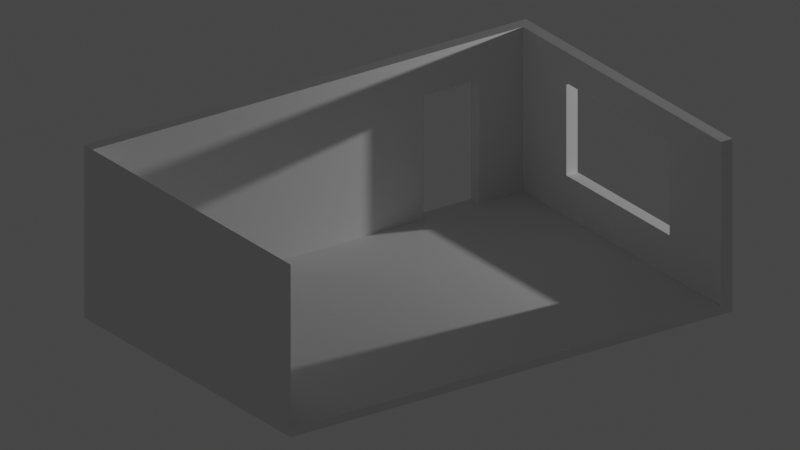 # Source: nostalgia.blend  (saved by Blender 3.4.6; exported with 4.5.12 LTS)
import bpy
from mathutils import Matrix  # noqa: F401  (used for matrix-valued properties, if any)

bpy.ops.wm.read_factory_settings(use_empty=True)
scene = bpy.context.scene
scene.name = 'Scene'

# ---- collections
col_collection = bpy.data.collections.new('Collection'); scene.collection.children.link(col_collection)

# ---- world
world_world = bpy.data.worlds.new('World'); scene.world = world_world
world_world.use_nodes = True; world_world.node_tree.nodes.clear()
_N = world_world.node_tree.nodes; _L = world_world.node_tree.links
n0 = _N.new('ShaderNodeOutputWorld'); n0.name = 'World Output'; n0.location = (300, 300)
n1 = _N.new('ShaderNodeBackground'); n1.name = 'Background'; n1.location = (10, 300)
n1.inputs[0].default_value = (0.05088, 0.05088, 0.05088, 1.0)
_L.new(n1.outputs[0], n0.inputs[0])
n0.is_active_output = True
world_world.color = (0.05088, 0.05088, 0.05088)
world_world.use_sun_shadow = False
world_world.sun_shadow_jitter_overblur = 0.0

# ---- cameras
cam_camera = bpy.data.cameras.new('Camera')
cam_camera.type = 'ORTHO'
cam_camera.clip_end = 100.0
cam_camera.ortho_scale = 8.9

# ---- lights
light_light = bpy.data.lights.new('Light', 'POINT')
light_light.transmission_factor = 0.0
light_light.energy = 1000.0
light_light.shadow_soft_size = 0.1
light_light.shadow_maximum_resolution = 0.006
light_light.use_absolute_resolution = True

# ---- meshes
me_plane_001 = bpy.data.meshes.new('Plane.001')
me_plane_001.from_pydata([(-1.0, -1.0, 0.0), (1.0, -1.0, 0.0), (-1.0, 1.0, 0.0), (1.0, 1.0, 0.0), (-1.0, -1.0, -0.1038), (1.0, -1.0, -0.1038), (-1.0, 1.0, -0.1038), (1.0, 1.0, -0.1038)], [], [(0, 2, 3, 1), (4, 5, 7, 6), (1, 3, 7, 5), (2, 0, 4, 6), (3, 2, 6, 7), (0, 1, 5, 4)])
_uv = me_plane_001.uv_layers.new(name='UVMap')
_uv.uv.foreach_set('vector', [0.0, 0.0, 0.0, 1.0, 1.0, 1.0, 1.0, 0.0, 0.0, 0.0, 1.0, 0.0, 1.0, 1.0, 0.0, 1.0, 1.0, 0.0, 1.0, 1.0, 1.0, 1.0, 1.0, 0.0, 0.0, 1.0, 0.0, 0.0, 0.0, 0.0, 0.0, 1.0, 1.0, 1.0, 0.0, 1.0, 0.0, 1.0, 1.0, 1.0, 0.0, 0.0, 1.0, 0.0, 1.0, 0.0, 0.0, 0.0])
me_plane_001.update()
me_plane_002 = bpy.data.meshes.new('Plane.002')
me_plane_002.from_pydata([(-1.0, -1.0, 0.0), (1.0, -1.0, 0.0), (-1.0, 1.0, 0.0), (1.0, 1.0, 0.0), (-1.0, 0.0, 0.0), (0.0, -1.0, 0.0), (1.0, 0.0, 0.0), (0.0, 1.0, 0.0), (-1.0, -0.5, 0.0), (0.5, -1.0, 0.0), (1.0, 0.5, 0.0), (-0.5, 1.0, 0.0), (-1.0, 0.5, 0.0), (-0.5, -1.0, 0.0), (1.0, -0.5, 0.0), (0.5, 1.0, 0.0), (0.0, 0.5, 0.0), (0.0, -0.5, 0.0), (0.5, 0.0, 0.0), (0.5, -0.5, 0.0), (-0.5, -0.5, 0.0), (-0.5, 0.5, 0.0), (0.5, 0.5, 0.0), (-1.0, -0.75, 0.0), (0.75, -1.0, 0.0), (1.0, 0.75, 0.0), (-0.75, 1.0, 0.0), (-1.0, 0.25, 0.0), (-0.25, -1.0, 0.0), (1.0, -0.25, 0.0), (0.25, 1.0, 0.0), (0.0, 0.75, 0.0), (-0.75, 0.0, 0.0), (-1.0, -0.25, 0.0), (0.25, -1.0, 0.0), (1.0, 0.25, 0.0), (-0.25, 1.0, 0.0), (-1.0, 0.75, 0.0), (-0.75, -1.0, 0.0), (1.0, -0.75, 0.0), (0.75, 1.0, 0.0), (0.0, -0.75, 0.0), (0.75, 0.0, 0.0), (0.5, -0.25, 0.0), (0.5, -0.75, 0.0), (0.25, -0.5, 0.0), (0.75, -0.5, 0.0), (-0.5, -0.75, 0.0), (-0.75, -0.5, 0.0), (-0.25, -0.5, 0.0), (-0.5, 0.75, 0.0), (-0.75, 0.5, 0.0), (-0.25, 0.5, 0.0), (0.5, 0.75, 0.0), (0.5, 0.25, 0.0), (0.25, 0.5, 0.0), (0.75, 0.5, 0.0), (0.75, 0.25, 0.0), (0.25, 0.75, 0.0), (-0.75, 0.25, 0.0), (-0.75, 0.75, 0.0), (-0.25, -0.75, 0.0), (-0.75, -0.75, 0.0), (-0.75, -0.25, 0.0), (0.75, -0.75, 0.0), (0.25, -0.75, 0.0), (0.75, -0.25, 0.0), (-0.25, 0.75, 0.0), (0.75, 0.75, 0.0), (-1.0, -0.875, 0.0), (0.875, -1.0, 0.0), (1.0, 0.875, 0.0), (-0.875, 1.0, 0.0), (-1.0, 0.125, 0.0), (-0.125, -1.0, 0.0), (1.0, -0.125, 0.0), (0.125, 1.0, 0.0), (0.0, 0.875, 0.0), (-0.875, 0.0, 0.0), (-1.0, -0.375, 0.0), (0.375, -1.0, 0.0), (1.0, 0.375, 0.0), (-0.375, 1.0, 0.0), (-1.0, 0.625, 0.0), (-0.625, -1.0, 0.0), (1.0, -0.625, 0.0), (0.625, 1.0, 0.0), (0.0, -0.625, 0.0), (0.625, 0.0, 0.0), (0.5, -0.125, 0.0), (0.5, -0.625, 0.0), (0.125, -0.5, 0.0), (0.625, -0.5, 0.0), (-0.5, -0.625, 0.0), (-0.875, -0.5, 0.0), (-0.375, -0.5, 0.0), (-0.5, 0.875, 0.0), (-0.875, 0.5, 0.0), (-0.375, 0.5, 0.0), (0.5, 0.875, 0.0), (0.5, 0.375, 0.0), (0.125, 0.5, 0.0), (0.625, 0.5, 0.0), (-1.0, -0.625, 0.0), (0.625, -1.0, 0.0), (1.0, 0.625, 0.0), (-0.625, 1.0, 0.0), (-1.0, 0.375, 0.0), (-0.375, -1.0, 0.0), (1.0, -0.375, 0.0), (0.375, 1.0, 0.0), (0.0, 0.625, 0.0), (-0.625, 0.0, 0.0), (-1.0, -0.125, 0.0), (0.125, -1.0, 0.0), (1.0, 0.125, 0.0), (-0.125, 1.0, 0.0), (-1.0, 0.875, 0.0), (-0.875, -1.0, 0.0), (1.0, -0.875, 0.0), (0.875, 1.0, 0.0), (0.0, -0.875, 0.0), (0.875, 0.0, 0.0), (0.5, -0.375, 0.0), (0.5, -0.875, 0.0), (0.375, -0.5, 0.0), (0.875, -0.5, 0.0), (-0.5, -0.875, 0.0), (-0.625, -0.5, 0.0), (-0.125, -0.5, 0.0), (-0.5, 0.625, 0.0), (-0.625, 0.5, 0.0), (-0.125, 0.5, 0.0), (0.5, 0.625, 0.0), (0.5, 0.125, 0.0), (0.375, 0.5, 0.0), (0.875, 0.5, 0.0), (0.75, 0.375, 0.0), (0.75, 0.125, 0.0), (0.625, 0.25, 0.0), (0.875, 0.25, 0.0), (0.25, 0.875, 0.0), (0.25, 0.625, 0.0), (0.125, 0.75, 0.0), (0.375, 0.75, 0.0), (-0.75, 0.375, 0.0), (-0.75, 0.125, 0.0), (-0.875, 0.25, 0.0), (-0.625, 0.25, 0.0), (-0.75, 0.875, 0.0), (-0.75, 0.625, 0.0), (-0.875, 0.75, 0.0), (-0.625, 0.75, 0.0), (-0.25, -0.625, 0.0), (-0.25, -0.875, 0.0), (-0.375, -0.75, 0.0), (-0.125, -0.75, 0.0), (-0.75, -0.625, 0.0), (-0.75, -0.875, 0.0), (-0.875, -0.75, 0.0), (-0.625, -0.75, 0.0), (-0.75, -0.125, 0.0), (-0.75, -0.375, 0.0), (-0.875, -0.25, 0.0), (-0.625, -0.25, 0.0), (0.75, -0.625, 0.0), (0.75, -0.875, 0.0), (0.625, -0.75, 0.0), (0.875, -0.75, 0.0), (0.25, -0.625, 0.0), (0.25, -0.875, 0.0), (0.125, -0.75, 0.0), (0.375, -0.75, 0.0), (0.75, -0.125, 0.0), (0.75, -0.375, 0.0), (0.625, -0.25, 0.0), (0.875, -0.25, 0.0), (-0.25, 0.875, 0.0), (-0.25, 0.625, 0.0), (-0.375, 0.75, 0.0), (-0.125, 0.75, 0.0), (0.75, 0.875, 0.0), (0.75, 0.625, 0.0), (0.625, 0.75, 0.0), (0.875, 0.75, 0.0), (0.875, 0.625, 0.0), (0.625, 0.625, 0.0), (0.625, 0.875, 0.0), (-0.125, 0.625, 0.0), (-0.375, 0.625, 0.0), (-0.375, 0.875, 0.0), (0.875, -0.375, 0.0), (0.625, -0.375, 0.0), (0.625, -0.125, 0.0), (0.375, -0.875, 0.0), (0.125, -0.875, 0.0), (0.125, -0.625, 0.0), (0.875, -0.875, 0.0), (0.625, -0.875, 0.0), (0.625, -0.625, 0.0), (-0.625, -0.375, 0.0), (-0.875, -0.375, 0.0), (-0.875, -0.125, 0.0), (-0.625, -0.875, 0.0), (-0.875, -0.875, 0.0), (-0.875, -0.625, 0.0), (-0.125, -0.875, 0.0), (-0.375, -0.875, 0.0), (-0.375, -0.625, 0.0), (-0.625, 0.625, 0.0), (-0.875, 0.625, 0.0), (-0.875, 0.875, 0.0), (-0.625, 0.125, 0.0), (-0.875, 0.125, 0.0), (-0.875, 0.375, 0.0), (0.375, 0.625, 0.0), (0.125, 0.625, 0.0), (0.125, 0.875, 0.0), (0.875, 0.125, 0.0), (0.625, 0.125, 0.0), (0.625, 0.375, 0.0), (0.875, 0.375, 0.0), (0.375, 0.875, 0.0), (-0.625, 0.375, 0.0), (-0.625, 0.875, 0.0), (-0.125, -0.625, 0.0), (-0.625, -0.625, 0.0), (-0.625, -0.125, 0.0), (0.875, -0.625, 0.0), (0.375, -0.625, 0.0), (0.875, -0.125, 0.0), (-0.125, 0.875, 0.0), (0.875, 0.875, 0.0), (-1.0, -1.0, 0.1518), (1.0, -1.0, 0.1518), (-1.0, 1.0, 0.1518), (1.0, 1.0, 0.1518), (-1.0, 7.025e-31, 0.1518), (0.0, -1.0, 0.1518), (1.0, 7.025e-31, 0.1518), (0.0, 1.0, 0.1518), (-1.0, -0.5, 0.1518), (0.5, -1.0, 0.1518), (1.0, 0.5, 0.1518), (-0.5, 1.0, 0.1518), (-1.0, 0.5, 0.1518), (-0.5, -1.0, 0.1518), (1.0, -0.5, 0.1518), (0.5, 1.0, 0.1518), (0.0, 0.5, 0.1518), (0.0, -0.5, 0.1518), (0.5, 7.025e-31, 0.1518), (0.5, -0.5, 0.1518), (-0.5, -0.5, 0.1518), (-0.5, 0.5, 0.1518), (0.5, 0.5, 0.1518), (-1.0, -0.75, 0.1518), (0.75, -1.0, 0.1518), (1.0, 0.75, 0.1518), (-0.75, 1.0, 0.1518), (-1.0, 0.25, 0.1518), (-0.25, -1.0, 0.1518), (1.0, -0.25, 0.1518), (0.25, 1.0, 0.1518), (0.0, 0.75, 0.1518), (-0.75, 7.025e-31, 0.1518), (-1.0, -0.25, 0.1518), (0.25, -1.0, 0.1518), (1.0, 0.25, 0.1518), (-0.25, 1.0, 0.1518), (-1.0, 0.75, 0.1518), (-0.75, -1.0, 0.1518), (1.0, -0.75, 0.1518), (0.75, 1.0, 0.1518), (0.0, -0.75, 0.1518), (0.75, 7.025e-31, 0.1518), (0.5, -0.25, 0.1518), (0.5, -0.75, 0.1518), (0.25, -0.5, 0.1518), (0.75, -0.5, 0.1518), (-0.5, -0.75, 0.1518), (-0.75, -0.5, 0.1518), (-0.25, -0.5, 0.1518), (-0.5, 0.75, 0.1518), (-0.75, 0.5, 0.1518), (-0.25, 0.5, 0.1518), (0.5, 0.75, 0.1518), (0.5, 0.25, 0.1518), (0.25, 0.5, 0.1518), (0.75, 0.5, 0.1518), (0.75, 0.25, 0.1518), (0.25, 0.75, 0.1518), (-0.75, 0.25, 0.1518), (-0.75, 0.75, 0.1518), (-0.25, -0.75, 0.1518), (-0.75, -0.75, 0.1518), (-0.75, -0.25, 0.1518), (0.75, -0.75, 0.1518), (0.25, -0.75, 0.1518), (0.75, -0.25, 0.1518), (-0.25, 0.75, 0.1518), (0.75, 0.75, 0.1518), (-1.0, -0.875, 0.1518), (0.875, -1.0, 0.1518), (1.0, 0.875, 0.1518), (-0.875, 1.0, 0.1518), (-1.0, 0.125, 0.1518), (-0.125, -1.0, 0.1518), (1.0, -0.125, 0.1518), (0.125, 1.0, 0.1518), (0.0, 0.875, 0.1518), (-0.875, 7.025e-31, 0.1518), (-1.0, -0.375, 0.1518), (0.375, -1.0, 0.1518), (1.0, 0.375, 0.1518), (-0.375, 1.0, 0.1518), (-1.0, 0.625, 0.1518), (-0.625, -1.0, 0.1518), (1.0, -0.625, 0.1518), (0.625, 1.0, 0.1518), (0.0, -0.625, 0.1518), (0.625, 7.025e-31, 0.1518), (0.5, -0.125, 0.1518), (0.5, -0.625, 0.1518), (0.125, -0.5, 0.1518), (0.625, -0.5, 0.1518), (-0.5, -0.625, 0.1518), (-0.875, -0.5, 0.1518), (-0.375, -0.5, 0.1518), (-0.5, 0.875, 0.1518), (-0.875, 0.5, 0.1518), (-0.375, 0.5, 0.1518), (0.5, 0.875, 0.1518), (0.5, 0.375, 0.1518), (0.125, 0.5, 0.1518), (0.625, 0.5, 0.1518), (-1.0, -0.625, 0.1518), (0.625, -1.0, 0.1518), (1.0, 0.625, 0.1518), (-0.625, 1.0, 0.1518), (-1.0, 0.375, 0.1518), (-0.375, -1.0, 0.1518), (1.0, -0.375, 0.1518), (0.375, 1.0, 0.1518), (0.0, 0.625, 0.1518), (-0.625, 7.025e-31, 0.1518), (-1.0, -0.125, 0.1518), (0.125, -1.0, 0.1518), (1.0, 0.125, 0.1518), (-0.125, 1.0, 0.1518), (-1.0, 0.875, 0.1518), (-0.875, -1.0, 0.1518), (1.0, -0.875, 0.1518), (0.875, 1.0, 0.1518), (0.0, -0.875, 0.1518), (0.875, 7.025e-31, 0.1518), (0.5, -0.375, 0.1518), (0.5, -0.875, 0.1518), (0.375, -0.5, 0.1518), (0.875, -0.5, 0.1518), (-0.5, -0.875, 0.1518), (-0.625, -0.5, 0.1518), (-0.125, -0.5, 0.1518), (-0.5, 0.625, 0.1518), (-0.625, 0.5, 0.1518), (-0.125, 0.5, 0.1518), (0.5, 0.625, 0.1518), (0.5, 0.125, 0.1518), (0.375, 0.5, 0.1518), (0.875, 0.5, 0.1518), (0.75, 0.375, 0.1518), (0.75, 0.125, 0.1518), (0.625, 0.25, 0.1518), (0.875, 0.25, 0.1518), (0.25, 0.875, 0.1518), (0.25, 0.625, 0.1518), (0.125, 0.75, 0.1518), (0.375, 0.75, 0.1518), (-0.75, 0.375, 0.1518), (-0.75, 0.125, 0.1518), (-0.875, 0.25, 0.1518), (-0.625, 0.25, 0.1518), (-0.75, 0.875, 0.1518), (-0.75, 0.625, 0.1518), (-0.875, 0.75, 0.1518), (-0.625, 0.75, 0.1518), (-0.25, -0.625, 0.1518), (-0.25, -0.875, 0.1518), (-0.375, -0.75, 0.1518), (-0.125, -0.75, 0.1518), (-0.75, -0.625, 0.1518), (-0.75, -0.875, 0.1518), (-0.875, -0.75, 0.1518), (-0.625, -0.75, 0.1518), (-0.75, -0.125, 0.1518), (-0.75, -0.375, 0.1518), (-0.875, -0.25, 0.1518), (-0.625, -0.25, 0.1518), (0.75, -0.625, 0.1518), (0.75, -0.875, 0.1518), (0.625, -0.75, 0.1518), (0.875, -0.75, 0.1518), (0.25, -0.625, 0.1518), (0.25, -0.875, 0.1518), (0.125, -0.75, 0.1518), (0.375, -0.75, 0.1518), (0.75, -0.125, 0.1518), (0.75, -0.375, 0.1518), (0.625, -0.25, 0.1518), (0.875, -0.25, 0.1518), (-0.25, 0.875, 0.1518), (-0.25, 0.625, 0.1518), (-0.375, 0.75, 0.1518), (-0.125, 0.75, 0.1518), (0.75, 0.875, 0.1518), (0.75, 0.625, 0.1518), (0.625, 0.75, 0.1518), (0.875, 0.75, 0.1518), (0.875, 0.625, 0.1518), (0.625, 0.625, 0.1518), (0.625, 0.875, 0.1518), (-0.125, 0.625, 0.1518), (-0.375, 0.625, 0.1518), (-0.375, 0.875, 0.1518), (0.875, -0.375, 0.1518), (0.625, -0.375, 0.1518), (0.625, -0.125, 0.1518), (0.375, -0.875, 0.1518), (0.125, -0.875, 0.1518), (0.125, -0.625, 0.1518), (0.875, -0.875, 0.1518), (0.625, -0.875, 0.1518), (0.625, -0.625, 0.1518), (-0.625, -0.375, 0.1518), (-0.875, -0.375, 0.1518), (-0.875, -0.125, 0.1518), (-0.625, -0.875, 0.1518), (-0.875, -0.875, 0.1518), (-0.875, -0.625, 0.1518), (-0.125, -0.875, 0.1518), (-0.375, -0.875, 0.1518), (-0.375, -0.625, 0.1518), (-0.625, 0.625, 0.1518), (-0.875, 0.625, 0.1518), (-0.875, 0.875, 0.1518), (-0.625, 0.125, 0.1518), (-0.875, 0.125, 0.1518), (-0.875, 0.375, 0.1518), (0.375, 0.625, 0.1518), (0.125, 0.625, 0.1518), (0.125, 0.875, 0.1518), (0.875, 0.125, 0.1518), (0.625, 0.125, 0.1518), (0.625, 0.375, 0.1518), (0.875, 0.375, 0.1518), (0.375, 0.875, 0.1518), (-0.625, 0.375, 0.1518), (-0.625, 0.875, 0.1518), (-0.125, -0.625, 0.1518), (-0.625, -0.625, 0.1518), (-0.625, -0.125, 0.1518), (0.875, -0.625, 0.1518), (0.375, -0.625, 0.1518), (0.875, -0.125, 0.1518), (-0.125, 0.875, 0.1518), (0.875, 0.875, 0.1518)], [], [(232, 120, 3, 71), (231, 116, 7, 77), (230, 122, 6, 75), (229, 125, 19, 90), (228, 126, 14, 85), (226, 128, 20, 93), (225, 129, 17, 87), (224, 106, 11, 96), (222, 110, 15, 99), (221, 136, 10, 81), (220, 102, 56, 137), (219, 139, 57, 138), (218, 140, 35, 115), (217, 76, 30, 141), (216, 143, 58, 142), (215, 144, 53, 133), (214, 97, 51, 145), (213, 147, 59, 146), (211, 72, 26, 149), (210, 151, 60, 150), (209, 152, 50, 130), (208, 95, 49, 153), (207, 155, 61, 154), (206, 156, 41, 121), (205, 94, 48, 157), (204, 159, 62, 158), (203, 160, 47, 127), (202, 78, 32, 161), (201, 163, 63, 162), (199, 92, 46, 165), (198, 167, 64, 166), (197, 168, 39, 119), (196, 91, 45, 169), (195, 171, 65, 170), (194, 172, 44, 124), (193, 88, 42, 173), (192, 175, 66, 174), (191, 176, 29, 109), (190, 82, 36, 177), (189, 179, 67, 178), (188, 180, 31, 111), (187, 86, 40, 181), (186, 183, 68, 182), (185, 184, 25, 105), (182, 68, 184, 185), (56, 182, 185, 136), (136, 185, 105, 10), (133, 53, 183, 186), (22, 133, 186, 102), (102, 186, 182, 56), (99, 15, 86, 187), (53, 99, 187, 183), (183, 187, 181, 68), (178, 67, 180, 188), (52, 178, 188, 132), (132, 188, 111, 16), (130, 50, 179, 189), (21, 130, 189, 98), (98, 189, 178, 52), (96, 11, 82, 190), (50, 96, 190, 179), (179, 190, 177, 67), (174, 66, 176, 191), (46, 174, 191, 126), (126, 191, 109, 14), (123, 43, 175, 192), (19, 123, 192, 92), (92, 192, 174, 46), (89, 18, 88, 193), (43, 89, 193, 175), (175, 193, 173, 66), (170, 65, 172, 194), (34, 170, 194, 80), (80, 194, 124, 9), (121, 41, 171, 195), (5, 121, 195, 114), (114, 195, 170, 34), (87, 17, 91, 196), (41, 87, 196, 171), (171, 196, 169, 65), (166, 64, 168, 197), (24, 166, 197, 70), (70, 197, 119, 1), (124, 44, 167, 198), (9, 124, 198, 104), (104, 198, 166, 24), (90, 19, 92, 199), (44, 90, 199, 167), (167, 199, 165, 64), (162, 63, 164, 200), (48, 162, 200, 128), (79, 33, 163, 201), (8, 79, 201, 94), (94, 201, 162, 48), (113, 4, 78, 202), (33, 113, 202, 163), (163, 202, 161, 63), (158, 62, 160, 203), (38, 158, 203, 84), (84, 203, 127, 13), (69, 23, 159, 204), (0, 69, 204, 118), (118, 204, 158, 38), (103, 8, 94, 205), (23, 103, 205, 159), (159, 205, 157, 62), (154, 61, 156, 206), (28, 154, 206, 74), (74, 206, 121, 5), (127, 47, 155, 207), (13, 127, 207, 108), (108, 207, 154, 28), (93, 20, 95, 208), (47, 93, 208, 155), (155, 208, 153, 61), (150, 60, 152, 209), (51, 150, 209, 131), (131, 209, 130, 21), (83, 37, 151, 210), (12, 83, 210, 97), (97, 210, 150, 51), (117, 2, 72, 211), (37, 117, 211, 151), (151, 211, 149, 60), (146, 59, 148, 212), (32, 146, 212, 112), (73, 27, 147, 213), (4, 73, 213, 78), (78, 213, 146, 32), (107, 12, 97, 214), (27, 107, 214, 147), (147, 214, 145, 59), (142, 58, 144, 215), (55, 142, 215, 135), (135, 215, 133, 22), (111, 31, 143, 216), (16, 111, 216, 101), (101, 216, 142, 55), (77, 7, 76, 217), (31, 77, 217, 143), (143, 217, 141, 58), (138, 57, 140, 218), (42, 138, 218, 122), (122, 218, 115, 6), (134, 54, 139, 219), (18, 134, 219, 88), (88, 219, 138, 42), (100, 22, 102, 220), (54, 100, 220, 139), (139, 220, 137, 57), (137, 56, 136, 221), (57, 137, 221, 140), (140, 221, 81, 35), (141, 30, 110, 222), (58, 141, 222, 144), (144, 222, 99, 53), (145, 51, 131, 223), (59, 145, 223, 148), (149, 26, 106, 224), (60, 149, 224, 152), (152, 224, 96, 50), (153, 49, 129, 225), (61, 153, 225, 156), (156, 225, 87, 41), (157, 48, 128, 226), (62, 157, 226, 160), (160, 226, 93, 47), (161, 32, 112, 227), (63, 161, 227, 164), (165, 46, 126, 228), (64, 165, 228, 168), (168, 228, 85, 39), (169, 45, 125, 229), (65, 169, 229, 172), (172, 229, 90, 44), (173, 42, 122, 230), (66, 173, 230, 176), (176, 230, 75, 29), (177, 36, 116, 231), (67, 177, 231, 180), (180, 231, 77, 31), (181, 40, 120, 232), (68, 181, 232, 184), (184, 232, 71, 25), (465, 304, 236, 353), (464, 310, 240, 349), (463, 308, 239, 355), (462, 323, 252, 358), (461, 318, 247, 359), (459, 326, 253, 361), (458, 320, 250, 362), (457, 329, 244, 339), (455, 332, 248, 343), (454, 314, 243, 369), (453, 370, 289, 335), (452, 371, 290, 372), (451, 348, 268, 373), (450, 374, 263, 309), (449, 375, 291, 376), (448, 366, 286, 377), (447, 378, 284, 330), (446, 379, 292, 380), (444, 382, 259, 305), (443, 383, 293, 384), (442, 363, 283, 385), (441, 386, 282, 328), (440, 387, 294, 388), (439, 354, 274, 389), (438, 390, 281, 327), (437, 391, 295, 392), (436, 360, 280, 393), (435, 394, 265, 311), (434, 395, 296, 396), (432, 398, 279, 325), (431, 399, 297, 400), (430, 352, 272, 401), (429, 402, 278, 324), (428, 403, 298, 404), (427, 357, 277, 405), (426, 406, 275, 321), (425, 407, 299, 408), (424, 342, 262, 409), (423, 410, 269, 315), (422, 411, 300, 412), (421, 344, 264, 413), (420, 414, 273, 319), (419, 415, 301, 416), (418, 338, 258, 417), (415, 418, 417, 301), (289, 369, 418, 415), (369, 243, 338, 418), (366, 419, 416, 286), (255, 335, 419, 366), (335, 289, 415, 419), (332, 420, 319, 248), (286, 416, 420, 332), (416, 301, 414, 420), (411, 421, 413, 300), (285, 365, 421, 411), (365, 249, 344, 421), (363, 422, 412, 283), (254, 331, 422, 363), (331, 285, 411, 422), (329, 423, 315, 244), (283, 412, 423, 329), (412, 300, 410, 423), (407, 424, 409, 299), (279, 359, 424, 407), (359, 247, 342, 424), (356, 425, 408, 276), (252, 325, 425, 356), (325, 279, 407, 425), (322, 426, 321, 251), (276, 408, 426, 322), (408, 299, 406, 426), (403, 427, 405, 298), (267, 313, 427, 403), (313, 242, 357, 427), (354, 428, 404, 274), (238, 347, 428, 354), (347, 267, 403, 428), (320, 429, 324, 250), (274, 404, 429, 320), (404, 298, 402, 429), (399, 430, 401, 297), (257, 303, 430, 399), (303, 234, 352, 430), (357, 431, 400, 277), (242, 337, 431, 357), (337, 257, 399, 431), (323, 432, 325, 252), (277, 400, 432, 323), (400, 297, 398, 432), (395, 433, 397, 296), (281, 361, 433, 395), (312, 434, 396, 266), (241, 327, 434, 312), (327, 281, 395, 434), (346, 435, 311, 237), (266, 396, 435, 346), (396, 296, 394, 435), (391, 436, 393, 295), (271, 317, 436, 391), (317, 246, 360, 436), (302, 437, 392, 256), (233, 351, 437, 302), (351, 271, 391, 437), (336, 438, 327, 241), (256, 392, 438, 336), (392, 295, 390, 438), (387, 439, 389, 294), (261, 307, 439, 387), (307, 238, 354, 439), (360, 440, 388, 280), (246, 341, 440, 360), (341, 261, 387, 440), (326, 441, 328, 253), (280, 388, 441, 326), (388, 294, 386, 441), (383, 442, 385, 293), (284, 364, 442, 383), (364, 254, 363, 442), (316, 443, 384, 270), (245, 330, 443, 316), (330, 284, 383, 443), (350, 444, 305, 235), (270, 384, 444, 350), (384, 293, 382, 444), (379, 445, 381, 292), (265, 345, 445, 379), (306, 446, 380, 260), (237, 311, 446, 306), (311, 265, 379, 446), (340, 447, 330, 245), (260, 380, 447, 340), (380, 292, 378, 447), (375, 448, 377, 291), (288, 368, 448, 375), (368, 255, 366, 448), (344, 449, 376, 264), (249, 334, 449, 344), (334, 288, 375, 449), (310, 450, 309, 240), (264, 376, 450, 310), (376, 291, 374, 450), (371, 451, 373, 290), (275, 355, 451, 371), (355, 239, 348, 451), (367, 452, 372, 287), (251, 321, 452, 367), (321, 275, 371, 452), (333, 453, 335, 255), (287, 372, 453, 333), (372, 290, 370, 453), (370, 454, 369, 289), (290, 373, 454, 370), (373, 268, 314, 454), (374, 455, 343, 263), (291, 377, 455, 374), (377, 286, 332, 455), (378, 456, 364, 284), (292, 381, 456, 378), (382, 457, 339, 259), (293, 385, 457, 382), (385, 283, 329, 457), (386, 458, 362, 282), (294, 389, 458, 386), (389, 274, 320, 458), (390, 459, 361, 281), (295, 393, 459, 390), (393, 280, 326, 459), (394, 460, 345, 265), (296, 397, 460, 394), (398, 461, 359, 279), (297, 401, 461, 398), (401, 272, 318, 461), (402, 462, 358, 278), (298, 405, 462, 402), (405, 277, 323, 462), (406, 463, 355, 275), (299, 409, 463, 406), (409, 262, 308, 463), (410, 464, 349, 269), (300, 413, 464, 410), (413, 264, 310, 464), (414, 465, 353, 273), (301, 417, 465, 414), (417, 258, 304, 465), (110, 30, 263, 343), (84, 13, 246, 317), (27, 73, 306, 260), (100, 54, 287, 333), (85, 14, 247, 318), (28, 74, 307, 261), (20, 128, 361, 253), (101, 55, 288, 334), (86, 15, 248, 319), (29, 75, 308, 262), (17, 129, 362, 250), (113, 33, 266, 346), (30, 76, 309, 263), (114, 34, 267, 347), (8, 103, 336, 241), (131, 21, 254, 364), (115, 35, 268, 348), (9, 104, 337, 242), (18, 89, 322, 251), (132, 16, 249, 365), (116, 36, 269, 349), (10, 105, 338, 243), (33, 79, 312, 266), (212, 148, 381, 445), (117, 37, 270, 350), (11, 106, 339, 244), (91, 17, 250, 324), (34, 80, 313, 267), (112, 212, 445, 345), (134, 18, 251, 367), (118, 38, 271, 351), (12, 107, 340, 245), (35, 81, 314, 268), (135, 22, 255, 368), (119, 39, 272, 352), (13, 108, 341, 246), (36, 82, 315, 269), (120, 40, 273, 353), (14, 109, 342, 247), (37, 83, 316, 270), (15, 110, 343, 248), (95, 20, 253, 328), (38, 84, 317, 271), (69, 0, 233, 302), (200, 164, 397, 433), (227, 112, 345, 460), (39, 85, 318, 272), (70, 1, 234, 303), (43, 123, 356, 276), (128, 200, 433, 361), (4, 113, 346, 237), (164, 227, 460, 397), (40, 86, 319, 273), (71, 3, 236, 304), (5, 114, 347, 238), (21, 98, 331, 254), (72, 2, 235, 305), (125, 45, 278, 358), (6, 115, 348, 239), (73, 4, 237, 306), (7, 116, 349, 240), (22, 100, 333, 255), (89, 43, 276, 322), (74, 5, 238, 307), (2, 117, 350, 235), (16, 101, 334, 249), (75, 6, 239, 308), (0, 118, 351, 233), (45, 91, 324, 278), (76, 7, 240, 309), (129, 49, 282, 362), (1, 119, 352, 234), (103, 23, 256, 336), (3, 120, 353, 236), (104, 24, 257, 337), (105, 25, 258, 338), (79, 8, 241, 312), (52, 132, 365, 285), (106, 26, 259, 339), (49, 95, 328, 282), (80, 9, 242, 313), (23, 69, 302, 256), (123, 19, 252, 356), (107, 27, 260, 340), (81, 10, 243, 314), (223, 131, 364, 456), (24, 70, 303, 257), (54, 134, 367, 287), (108, 28, 261, 341), (82, 11, 244, 315), (148, 223, 456, 381), (25, 71, 304, 258), (55, 135, 368, 288), (19, 125, 358, 252), (109, 29, 262, 342), (98, 52, 285, 331), (83, 12, 245, 316), (26, 72, 305, 259)])
_uv = me_plane_002.uv_layers.new(name='UVMap')
_uv.uv.foreach_set('vector', [0.9375, 0.9375, 0.9375, 1.0, 1.0, 1.0, 1.0, 0.9375, 0.4375, 0.9375, 0.4375, 1.0, 0.5, 1.0, 0.5, 0.9375, 0.9375, 0.4375, 0.9375, 0.5, 1.0, 0.5, 1.0, 0.4375, 0.6875, 0.1875, 0.6875, 0.25, 0.75, 0.25, 0.75, 0.1875, 0.9375, 0.1875, 0.9375, 0.25, 1.0, 0.25, 1.0, 0.1875, 0.1875, 0.1875, 0.1875, 0.25, 0.25, 0.25, 0.25, 0.1875, 0.4375, 0.1875, 0.4375, 0.25, 0.5, 0.25, 0.5, 0.1875, 0.1875, 0.9375, 0.1875, 1.0, 0.25, 1.0, 0.25, 0.9375, 0.6875, 0.9375, 0.6875, 1.0, 0.75, 1.0, 0.75, 0.9375, 0.9375, 0.6875, 0.9375, 0.75, 1.0, 0.75, 1.0, 0.6875, 0.8125, 0.6875, 0.8125, 0.75, 0.875, 0.75, 0.875, 0.6875, 0.8125, 0.5625, 0.8125, 0.625, 0.875, 0.625, 0.875, 0.5625, 0.9375, 0.5625, 0.9375, 0.625, 1.0, 0.625, 1.0, 0.5625, 0.5625, 0.9375, 0.5625, 1.0, 0.625, 1.0, 0.625, 0.9375, 0.5625, 0.8125, 0.5625, 0.875, 0.625, 0.875, 0.625, 0.8125, 0.6875, 0.8125, 0.6875, 0.875, 0.75, 0.875, 0.75, 0.8125, 0.0625, 0.6875, 0.0625, 0.75, 0.125, 0.75, 0.125, 0.6875, 0.0625, 0.5625, 0.0625, 0.625, 0.125, 0.625, 0.125, 0.5625, 0.0625, 0.9375, 0.0625, 1.0, 0.125, 1.0, 0.125, 0.9375, 0.0625, 0.8125, 0.0625, 0.875, 0.125, 0.875, 0.125, 0.8125, 0.1875, 0.8125, 0.1875, 0.875, 0.25, 0.875, 0.25, 0.8125, 0.3125, 0.1875, 0.3125, 0.25, 0.375, 0.25, 0.375, 0.1875, 0.3125, 0.0625, 0.3125, 0.125, 0.375, 0.125, 0.375, 0.0625, 0.4375, 0.0625, 0.4375, 0.125, 0.5, 0.125, 0.5, 0.0625, 0.0625, 0.1875, 0.0625, 0.25, 0.125, 0.25, 0.125, 0.1875, 0.0625, 0.0625, 0.0625, 0.125, 0.125, 0.125, 0.125, 0.0625, 0.1875, 0.0625, 0.1875, 0.125, 0.25, 0.125, 0.25, 0.0625, 0.0625, 0.4375, 0.0625, 0.5, 0.125, 0.5, 0.125, 0.4375, 0.0625, 0.3125, 0.0625, 0.375, 0.125, 0.375, 0.125, 0.3125, 0.8125, 0.1875, 0.8125, 0.25, 0.875, 0.25, 0.875, 0.1875, 0.8125, 0.0625, 0.8125, 0.125, 0.875, 0.125, 0.875, 0.0625, 0.9375, 0.0625, 0.9375, 0.125, 1.0, 0.125, 1.0, 0.0625, 0.5625, 0.1875, 0.5625, 0.25, 0.625, 0.25, 0.625, 0.1875, 0.5625, 0.0625, 0.5625, 0.125, 0.625, 0.125, 0.625, 0.0625, 0.6875, 0.0625, 0.6875, 0.125, 0.75, 0.125, 0.75, 0.0625, 0.8125, 0.4375, 0.8125, 0.5, 0.875, 0.5, 0.875, 0.4375, 0.8125, 0.3125, 0.8125, 0.375, 0.875, 0.375, 0.875, 0.3125, 0.9375, 0.3125, 0.9375, 0.375, 1.0, 0.375, 1.0, 0.3125, 0.3125, 0.9375, 0.3125, 1.0, 0.375, 1.0, 0.375, 0.9375, 0.3125, 0.8125, 0.3125, 0.875, 0.375, 0.875, 0.375, 0.8125, 0.4375, 0.8125, 0.4375, 0.875, 0.5, 0.875, 0.5, 0.8125, 0.8125, 0.9375, 0.8125, 1.0, 0.875, 1.0, 0.875, 0.9375, 0.8125, 0.8125, 0.8125, 0.875, 0.875, 0.875, 0.875, 0.8125, 0.9375, 0.8125, 0.9375, 0.875, 1.0, 0.875, 1.0, 0.8125, 0.875, 0.8125, 0.875, 0.875, 0.9375, 0.875, 0.9375, 0.8125, 0.875, 0.75, 0.875, 0.8125, 0.9375, 0.8125, 0.9375, 0.75, 0.9375, 0.75, 0.9375, 0.8125, 1.0, 0.8125, 1.0, 0.75, 0.75, 0.8125, 0.75, 0.875, 0.8125, 0.875, 0.8125, 0.8125, 0.75, 0.75, 0.75, 0.8125, 0.8125, 0.8125, 0.8125, 0.75, 0.8125, 0.75, 0.8125, 0.8125, 0.875, 0.8125, 0.875, 0.75, 0.75, 0.9375, 0.75, 1.0, 0.8125, 1.0, 0.8125, 0.9375, 0.75, 0.875, 0.75, 0.9375, 0.8125, 0.9375, 0.8125, 0.875, 0.8125, 0.875, 0.8125, 0.9375, 0.875, 0.9375, 0.875, 0.875, 0.375, 0.8125, 0.375, 0.875, 0.4375, 0.875, 0.4375, 0.8125, 0.375, 0.75, 0.375, 0.8125, 0.4375, 0.8125, 0.4375, 0.75, 0.4375, 0.75, 0.4375, 0.8125, 0.5, 0.8125, 0.5, 0.75, 0.25, 0.8125, 0.25, 0.875, 0.3125, 0.875, 0.3125, 0.8125, 0.25, 0.75, 0.25, 0.8125, 0.3125, 0.8125, 0.3125, 0.75, 0.3125, 0.75, 0.3125, 0.8125, 0.375, 0.8125, 0.375, 0.75, 0.25, 0.9375, 0.25, 1.0, 0.3125, 1.0, 0.3125, 0.9375, 0.25, 0.875, 0.25, 0.9375, 0.3125, 0.9375, 0.3125, 0.875, 0.3125, 0.875, 0.3125, 0.9375, 0.375, 0.9375, 0.375, 0.875, 0.875, 0.3125, 0.875, 0.375, 0.9375, 0.375, 0.9375, 0.3125, 0.875, 0.25, 0.875, 0.3125, 0.9375, 0.3125, 0.9375, 0.25, 0.9375, 0.25, 0.9375, 0.3125, 1.0, 0.3125, 1.0, 0.25, 0.75, 0.3125, 0.75, 0.375, 0.8125, 0.375, 0.8125, 0.3125, 0.75, 0.25, 0.75, 0.3125, 0.8125, 0.3125, 0.8125, 0.25, 0.8125, 0.25, 0.8125, 0.3125, 0.875, 0.3125, 0.875, 0.25, 0.75, 0.4375, 0.75, 0.5, 0.8125, 0.5, 0.8125, 0.4375, 0.75, 0.375, 0.75, 0.4375, 0.8125, 0.4375, 0.8125, 0.375, 0.8125, 0.375, 0.8125, 0.4375, 0.875, 0.4375, 0.875, 0.375, 0.625, 0.0625, 0.625, 0.125, 0.6875, 0.125, 0.6875, 0.0625, 0.625, 0.0, 0.625, 0.0625, 0.6875, 0.0625, 0.6875, 0.0, 0.6875, 0.0, 0.6875, 0.0625, 0.75, 0.0625, 0.75, 0.0, 0.5, 0.0625, 0.5, 0.125, 0.5625, 0.125, 0.5625, 0.0625, 0.5, 0.0, 0.5, 0.0625, 0.5625, 0.0625, 0.5625, 0.0, 0.5625, 0.0, 0.5625, 0.0625, 0.625, 0.0625, 0.625, 0.0, 0.5, 0.1875, 0.5, 0.25, 0.5625, 0.25, 0.5625, 0.1875, 0.5, 0.125, 0.5, 0.1875, 0.5625, 0.1875, 0.5625, 0.125, 0.5625, 0.125, 0.5625, 0.1875, 0.625, 0.1875, 0.625, 0.125, 0.875, 0.0625, 0.875, 0.125, 0.9375, 0.125, 0.9375, 0.0625, 0.875, 0.0, 0.875, 0.0625, 0.9375, 0.0625, 0.9375, 0.0, 0.9375, 0.0, 0.9375, 0.0625, 1.0, 0.0625, 1.0, 0.0, 0.75, 0.0625, 0.75, 0.125, 0.8125, 0.125, 0.8125, 0.0625, 0.75, 0.0, 0.75, 0.0625, 0.8125, 0.0625, 0.8125, 0.0, 0.8125, 0.0, 0.8125, 0.0625, 0.875, 0.0625, 0.875, 0.0, 0.75, 0.1875, 0.75, 0.25, 0.8125, 0.25, 0.8125, 0.1875, 0.75, 0.125, 0.75, 0.1875, 0.8125, 0.1875, 0.8125, 0.125, 0.8125, 0.125, 0.8125, 0.1875, 0.875, 0.1875, 0.875, 0.125, 0.125, 0.3125, 0.125, 0.375, 0.1875, 0.375, 0.1875, 0.3125, 0.125, 0.25, 0.125, 0.3125, 0.1875, 0.3125, 0.1875, 0.25, 0.0, 0.3125, 0.0, 0.375, 0.0625, 0.375, 0.0625, 0.3125, 0.0, 0.25, 0.0, 0.3125, 0.0625, 0.3125, 0.0625, 0.25, 0.0625, 0.25, 0.0625, 0.3125, 0.125, 0.3125, 0.125, 0.25, 0.0, 0.4375, 0.0, 0.5, 0.0625, 0.5, 0.0625, 0.4375, 0.0, 0.375, 0.0, 0.4375, 0.0625, 0.4375, 0.0625, 0.375, 0.0625, 0.375, 0.0625, 0.4375, 0.125, 0.4375, 0.125, 0.375, 0.125, 0.0625, 0.125, 0.125, 0.1875, 0.125, 0.1875, 0.0625, 0.125, 0.0, 0.125, 0.0625, 0.1875, 0.0625, 0.1875, 0.0, 0.1875, 0.0, 0.1875, 0.0625, 0.25, 0.0625, 0.25, 0.0, 0.0, 0.0625, 0.0, 0.125, 0.0625, 0.125, 0.0625, 0.0625, 0.0, 0.0, 0.0, 0.0625, 0.0625, 0.0625, 0.0625, 0.0, 0.0625, 0.0, 0.0625, 0.0625, 0.125, 0.0625, 0.125, 0.0, 0.0, 0.1875, 0.0, 0.25, 0.0625, 0.25, 0.0625, 0.1875, 0.0, 0.125, 0.0, 0.1875, 0.0625, 0.1875, 0.0625, 0.125, 0.0625, 0.125, 0.0625, 0.1875, 0.125, 0.1875, 0.125, 0.125, 0.375, 0.0625, 0.375, 0.125, 0.4375, 0.125, 0.4375, 0.0625, 0.375, 0.0, 0.375, 0.0625, 0.4375, 0.0625, 0.4375, 0.0, 0.4375, 0.0, 0.4375, 0.0625, 0.5, 0.0625, 0.5, 0.0, 0.25, 0.0625, 0.25, 0.125, 0.3125, 0.125, 0.3125, 0.0625, 0.25, 0.0, 0.25, 0.0625, 0.3125, 0.0625, 0.3125, 0.0, 0.3125, 0.0, 0.3125, 0.0625, 0.375, 0.0625, 0.375, 0.0, 0.25, 0.1875, 0.25, 0.25, 0.3125, 0.25, 0.3125, 0.1875, 0.25, 0.125, 0.25, 0.1875, 0.3125, 0.1875, 0.3125, 0.125, 0.3125, 0.125, 0.3125, 0.1875, 0.375, 0.1875, 0.375, 0.125, 0.125, 0.8125, 0.125, 0.875, 0.1875, 0.875, 0.1875, 0.8125, 0.125, 0.75, 0.125, 0.8125, 0.1875, 0.8125, 0.1875, 0.75, 0.1875, 0.75, 0.1875, 0.8125, 0.25, 0.8125, 0.25, 0.75, 0.0, 0.8125, 0.0, 0.875, 0.0625, 0.875, 0.0625, 0.8125, 0.0, 0.75, 0.0, 0.8125, 0.0625, 0.8125, 0.0625, 0.75, 0.0625, 0.75, 0.0625, 0.8125, 0.125, 0.8125, 0.125, 0.75, 0.0, 0.9375, 0.0, 1.0, 0.0625, 1.0, 0.0625, 0.9375, 0.0, 0.875, 0.0, 0.9375, 0.0625, 0.9375, 0.0625, 0.875, 0.0625, 0.875, 0.0625, 0.9375, 0.125, 0.9375, 0.125, 0.875, 0.125, 0.5625, 0.125, 0.625, 0.1875, 0.625, 0.1875, 0.5625, 0.125, 0.5, 0.125, 0.5625, 0.1875, 0.5625, 0.1875, 0.5, 0.0, 0.5625, 0.0, 0.625, 0.0625, 0.625, 0.0625, 0.5625, 0.0, 0.5, 0.0, 0.5625, 0.0625, 0.5625, 0.0625, 0.5, 0.0625, 0.5, 0.0625, 0.5625, 0.125, 0.5625, 0.125, 0.5, 0.0, 0.6875, 0.0, 0.75, 0.0625, 0.75, 0.0625, 0.6875, 0.0, 0.625, 0.0, 0.6875, 0.0625, 0.6875, 0.0625, 0.625, 0.0625, 0.625, 0.0625, 0.6875, 0.125, 0.6875, 0.125, 0.625, 0.625, 0.8125, 0.625, 0.875, 0.6875, 0.875, 0.6875, 0.8125, 0.625, 0.75, 0.625, 0.8125, 0.6875, 0.8125, 0.6875, 0.75, 0.6875, 0.75, 0.6875, 0.8125, 0.75, 0.8125, 0.75, 0.75, 0.5, 0.8125, 0.5, 0.875, 0.5625, 0.875, 0.5625, 0.8125, 0.5, 0.75, 0.5, 0.8125, 0.5625, 0.8125, 0.5625, 0.75, 0.5625, 0.75, 0.5625, 0.8125, 0.625, 0.8125, 0.625, 0.75, 0.5, 0.9375, 0.5, 1.0, 0.5625, 1.0, 0.5625, 0.9375, 0.5, 0.875, 0.5, 0.9375, 0.5625, 0.9375, 0.5625, 0.875, 0.5625, 0.875, 0.5625, 0.9375, 0.625, 0.9375, 0.625, 0.875, 0.875, 0.5625, 0.875, 0.625, 0.9375, 0.625, 0.9375, 0.5625, 0.875, 0.5, 0.875, 0.5625, 0.9375, 0.5625, 0.9375, 0.5, 0.9375, 0.5, 0.9375, 0.5625, 1.0, 0.5625, 1.0, 0.5, 0.75, 0.5625, 0.75, 0.625, 0.8125, 0.625, 0.8125, 0.5625, 0.75, 0.5, 0.75, 0.5625, 0.8125, 0.5625, 0.8125, 0.5, 0.8125, 0.5, 0.8125, 0.5625, 0.875, 0.5625, 0.875, 0.5, 0.75, 0.6875, 0.75, 0.75, 0.8125, 0.75, 0.8125, 0.6875, 0.75, 0.625, 0.75, 0.6875, 0.8125, 0.6875, 0.8125, 0.625, 0.8125, 0.625, 0.8125, 0.6875, 0.875, 0.6875, 0.875, 0.625, 0.875, 0.6875, 0.875, 0.75, 0.9375, 0.75, 0.9375, 0.6875, 0.875, 0.625, 0.875, 0.6875, 0.9375, 0.6875, 0.9375, 0.625, 0.9375, 0.625, 0.9375, 0.6875, 1.0, 0.6875, 1.0, 0.625, 0.625, 0.9375, 0.625, 1.0, 0.6875, 1.0, 0.6875, 0.9375, 0.625, 0.875, 0.625, 0.9375, 0.6875, 0.9375, 0.6875, 0.875, 0.6875, 0.875, 0.6875, 0.9375, 0.75, 0.9375, 0.75, 0.875, 0.125, 0.6875, 0.125, 0.75, 0.1875, 0.75, 0.1875, 0.6875, 0.125, 0.625, 0.125, 0.6875, 0.1875, 0.6875, 0.1875, 0.625, 0.125, 0.9375, 0.125, 1.0, 0.1875, 1.0, 0.1875, 0.9375, 0.125, 0.875, 0.125, 0.9375, 0.1875, 0.9375, 0.1875, 0.875, 0.1875, 0.875, 0.1875, 0.9375, 0.25, 0.9375, 0.25, 0.875, 0.375, 0.1875, 0.375, 0.25, 0.4375, 0.25, 0.4375, 0.1875, 0.375, 0.125, 0.375, 0.1875, 0.4375, 0.1875, 0.4375, 0.125, 0.4375, 0.125, 0.4375, 0.1875, 0.5, 0.1875, 0.5, 0.125, 0.125, 0.1875, 0.125, 0.25, 0.1875, 0.25, 0.1875, 0.1875, 0.125, 0.125, 0.125, 0.1875, 0.1875, 0.1875, 0.1875, 0.125, 0.1875, 0.125, 0.1875, 0.1875, 0.25, 0.1875, 0.25, 0.125, 0.125, 0.4375, 0.125, 0.5, 0.1875, 0.5, 0.1875, 0.4375, 0.125, 0.375, 0.125, 0.4375, 0.1875, 0.4375, 0.1875, 0.375, 0.875, 0.1875, 0.875, 0.25, 0.9375, 0.25, 0.9375, 0.1875, 0.875, 0.125, 0.875, 0.1875, 0.9375, 0.1875, 0.9375, 0.125, 0.9375, 0.125, 0.9375, 0.1875, 1.0, 0.1875, 1.0, 0.125, 0.625, 0.1875, 0.625, 0.25, 0.6875, 0.25, 0.6875, 0.1875, 0.625, 0.125, 0.625, 0.1875, 0.6875, 0.1875, 0.6875, 0.125, 0.6875, 0.125, 0.6875, 0.1875, 0.75, 0.1875, 0.75, 0.125, 0.875, 0.4375, 0.875, 0.5, 0.9375, 0.5, 0.9375, 0.4375, 0.875, 0.375, 0.875, 0.4375, 0.9375, 0.4375, 0.9375, 0.375, 0.9375, 0.375, 0.9375, 0.4375, 1.0, 0.4375, 1.0, 0.375, 0.375, 0.9375, 0.375, 1.0, 0.4375, 1.0, 0.4375, 0.9375, 0.375, 0.875, 0.375, 0.9375, 0.4375, 0.9375, 0.4375, 0.875, 0.4375, 0.875, 0.4375, 0.9375, 0.5, 0.9375, 0.5, 0.875, 0.875, 0.9375, 0.875, 1.0, 0.9375, 1.0, 0.9375, 0.9375, 0.875, 0.875, 0.875, 0.9375, 0.9375, 0.9375, 0.9375, 0.875, 0.9375, 0.875, 0.9375, 0.9375, 1.0, 0.9375, 1.0, 0.875, 0.9375, 0.9375, 1.0, 0.9375, 1.0, 1.0, 0.9375, 1.0, 0.4375, 0.9375, 0.5, 0.9375, 0.5, 1.0, 0.4375, 1.0, 0.9375, 0.4375, 1.0, 0.4375, 1.0, 0.5, 0.9375, 0.5, 0.6875, 0.1875, 0.75, 0.1875, 0.75, 0.25, 0.6875, 0.25, 0.9375, 0.1875, 1.0, 0.1875, 1.0, 0.25, 0.9375, 0.25, 0.1875, 0.1875, 0.25, 0.1875, 0.25, 0.25, 0.1875, 0.25, 0.4375, 0.1875, 0.5, 0.1875, 0.5, 0.25, 0.4375, 0.25, 0.1875, 0.9375, 0.25, 0.9375, 0.25, 1.0, 0.1875, 1.0, 0.6875, 0.9375, 0.75, 0.9375, 0.75, 1.0, 0.6875, 1.0, 0.9375, 0.6875, 1.0, 0.6875, 1.0, 0.75, 0.9375, 0.75, 0.8125, 0.6875, 0.875, 0.6875, 0.875, 0.75, 0.8125, 0.75, 0.8125, 0.5625, 0.875, 0.5625, 0.875, 0.625, 0.8125, 0.625, 0.9375, 0.5625, 1.0, 0.5625, 1.0, 0.625, 0.9375, 0.625, 0.5625, 0.9375, 0.625, 0.9375, 0.625, 1.0, 0.5625, 1.0, 0.5625, 0.8125, 0.625, 0.8125, 0.625, 0.875, 0.5625, 0.875, 0.6875, 0.8125, 0.75, 0.8125, 0.75, 0.875, 0.6875, 0.875, 0.0625, 0.6875, 0.125, 0.6875, 0.125, 0.75, 0.0625, 0.75, 0.0625, 0.5625, 0.125, 0.5625, 0.125, 0.625, 0.0625, 0.625, 0.0625, 0.9375, 0.125, 0.9375, 0.125, 1.0, 0.0625, 1.0, 0.0625, 0.8125, 0.125, 0.8125, 0.125, 0.875, 0.0625, 0.875, 0.1875, 0.8125, 0.25, 0.8125, 0.25, 0.875, 0.1875, 0.875, 0.3125, 0.1875, 0.375, 0.1875, 0.375, 0.25, 0.3125, 0.25, 0.3125, 0.0625, 0.375, 0.0625, 0.375, 0.125, 0.3125, 0.125, 0.4375, 0.0625, 0.5, 0.0625, 0.5, 0.125, 0.4375, 0.125, 0.0625, 0.1875, 0.125, 0.1875, 0.125, 0.25, 0.0625, 0.25, 0.0625, 0.0625, 0.125, 0.0625, 0.125, 0.125, 0.0625, 0.125, 0.1875, 0.0625, 0.25, 0.0625, 0.25, 0.125, 0.1875, 0.125, 0.0625, 0.4375, 0.125, 0.4375, 0.125, 0.5, 0.0625, 0.5, 0.0625, 0.3125, 0.125, 0.3125, 0.125, 0.375, 0.0625, 0.375, 0.8125, 0.1875, 0.875, 0.1875, 0.875, 0.25, 0.8125, 0.25, 0.8125, 0.0625, 0.875, 0.0625, 0.875, 0.125, 0.8125, 0.125, 0.9375, 0.0625, 1.0, 0.0625, 1.0, 0.125, 0.9375, 0.125, 0.5625, 0.1875, 0.625, 0.1875, 0.625, 0.25, 0.5625, 0.25, 0.5625, 0.0625, 0.625, 0.0625, 0.625, 0.125, 0.5625, 0.125, 0.6875, 0.0625, 0.75, 0.0625, 0.75, 0.125, 0.6875, 0.125, 0.8125, 0.4375, 0.875, 0.4375, 0.875, 0.5, 0.8125, 0.5, 0.8125, 0.3125, 0.875, 0.3125, 0.875, 0.375, 0.8125, 0.375, 0.9375, 0.3125, 1.0, 0.3125, 1.0, 0.375, 0.9375, 0.375, 0.3125, 0.9375, 0.375, 0.9375, 0.375, 1.0, 0.3125, 1.0, 0.3125, 0.8125, 0.375, 0.8125, 0.375, 0.875, 0.3125, 0.875, 0.4375, 0.8125, 0.5, 0.8125, 0.5, 0.875, 0.4375, 0.875, 0.8125, 0.9375, 0.875, 0.9375, 0.875, 1.0, 0.8125, 1.0, 0.8125, 0.8125, 0.875, 0.8125, 0.875, 0.875, 0.8125, 0.875, 0.9375, 0.8125, 1.0, 0.8125, 1.0, 0.875, 0.9375, 0.875, 0.875, 0.8125, 0.9375, 0.8125, 0.9375, 0.875, 0.875, 0.875, 0.875, 0.75, 0.9375, 0.75, 0.9375, 0.8125, 0.875, 0.8125, 0.9375, 0.75, 1.0, 0.75, 1.0, 0.8125, 0.9375, 0.8125, 0.75, 0.8125, 0.8125, 0.8125, 0.8125, 0.875, 0.75, 0.875, 0.75, 0.75, 0.8125, 0.75, 0.8125, 0.8125, 0.75, 0.8125, 0.8125, 0.75, 0.875, 0.75, 0.875, 0.8125, 0.8125, 0.8125, 0.75, 0.9375, 0.8125, 0.9375, 0.8125, 1.0, 0.75, 1.0, 0.75, 0.875, 0.8125, 0.875, 0.8125, 0.9375, 0.75, 0.9375, 0.8125, 0.875, 0.875, 0.875, 0.875, 0.9375, 0.8125, 0.9375, 0.375, 0.8125, 0.4375, 0.8125, 0.4375, 0.875, 0.375, 0.875, 0.375, 0.75, 0.4375, 0.75, 0.4375, 0.8125, 0.375, 0.8125, 0.4375, 0.75, 0.5, 0.75, 0.5, 0.8125, 0.4375, 0.8125, 0.25, 0.8125, 0.3125, 0.8125, 0.3125, 0.875, 0.25, 0.875, 0.25, 0.75, 0.3125, 0.75, 0.3125, 0.8125, 0.25, 0.8125, 0.3125, 0.75, 0.375, 0.75, 0.375, 0.8125, 0.3125, 0.8125, 0.25, 0.9375, 0.3125, 0.9375, 0.3125, 1.0, 0.25, 1.0, 0.25, 0.875, 0.3125, 0.875, 0.3125, 0.9375, 0.25, 0.9375, 0.3125, 0.875, 0.375, 0.875, 0.375, 0.9375, 0.3125, 0.9375, 0.875, 0.3125, 0.9375, 0.3125, 0.9375, 0.375, 0.875, 0.375, 0.875, 0.25, 0.9375, 0.25, 0.9375, 0.3125, 0.875, 0.3125, 0.9375, 0.25, 1.0, 0.25, 1.0, 0.3125, 0.9375, 0.3125, 0.75, 0.3125, 0.8125, 0.3125, 0.8125, 0.375, 0.75, 0.375, 0.75, 0.25, 0.8125, 0.25, 0.8125, 0.3125, 0.75, 0.3125, 0.8125, 0.25, 0.875, 0.25, 0.875, 0.3125, 0.8125, 0.3125, 0.75, 0.4375, 0.8125, 0.4375, 0.8125, 0.5, 0.75, 0.5, 0.75, 0.375, 0.8125, 0.375, 0.8125, 0.4375, 0.75, 0.4375, 0.8125, 0.375, 0.875, 0.375, 0.875, 0.4375, 0.8125, 0.4375, 0.625, 0.0625, 0.6875, 0.0625, 0.6875, 0.125, 0.625, 0.125, 0.625, 0.0, 0.6875, 0.0, 0.6875, 0.0625, 0.625, 0.0625, 0.6875, 0.0, 0.75, 0.0, 0.75, 0.0625, 0.6875, 0.0625, 0.5, 0.0625, 0.5625, 0.0625, 0.5625, 0.125, 0.5, 0.125, 0.5, 0.0, 0.5625, 0.0, 0.5625, 0.0625, 0.5, 0.0625, 0.5625, 0.0, 0.625, 0.0, 0.625, 0.0625, 0.5625, 0.0625, 0.5, 0.1875, 0.5625, 0.1875, 0.5625, 0.25, 0.5, 0.25, 0.5, 0.125, 0.5625, 0.125, 0.5625, 0.1875, 0.5, 0.1875, 0.5625, 0.125, 0.625, 0.125, 0.625, 0.1875, 0.5625, 0.1875, 0.875, 0.0625, 0.9375, 0.0625, 0.9375, 0.125, 0.875, 0.125, 0.875, 0.0, 0.9375, 0.0, 0.9375, 0.0625, 0.875, 0.0625, 0.9375, 0.0, 1.0, 0.0, 1.0, 0.0625, 0.9375, 0.0625, 0.75, 0.0625, 0.8125, 0.0625, 0.8125, 0.125, 0.75, 0.125, 0.75, 0.0, 0.8125, 0.0, 0.8125, 0.0625, 0.75, 0.0625, 0.8125, 0.0, 0.875, 0.0, 0.875, 0.0625, 0.8125, 0.0625, 0.75, 0.1875, 0.8125, 0.1875, 0.8125, 0.25, 0.75, 0.25, 0.75, 0.125, 0.8125, 0.125, 0.8125, 0.1875, 0.75, 0.1875, 0.8125, 0.125, 0.875, 0.125, 0.875, 0.1875, 0.8125, 0.1875, 0.125, 0.3125, 0.1875, 0.3125, 0.1875, 0.375, 0.125, 0.375, 0.125, 0.25, 0.1875, 0.25, 0.1875, 0.3125, 0.125, 0.3125, 0.0, 0.3125, 0.0625, 0.3125, 0.0625, 0.375, 0.0, 0.375, 0.0, 0.25, 0.0625, 0.25, 0.0625, 0.3125, 0.0, 0.3125, 0.0625, 0.25, 0.125, 0.25, 0.125, 0.3125, 0.0625, 0.3125, 0.0, 0.4375, 0.0625, 0.4375, 0.0625, 0.5, 0.0, 0.5, 0.0, 0.375, 0.0625, 0.375, 0.0625, 0.4375, 0.0, 0.4375, 0.0625, 0.375, 0.125, 0.375, 0.125, 0.4375, 0.0625, 0.4375, 0.125, 0.0625, 0.1875, 0.0625, 0.1875, 0.125, 0.125, 0.125, 0.125, 0.0, 0.1875, 0.0, 0.1875, 0.0625, 0.125, 0.0625, 0.1875, 0.0, 0.25, 0.0, 0.25, 0.0625, 0.1875, 0.0625, 0.0, 0.0625, 0.0625, 0.0625, 0.0625, 0.125, 0.0, 0.125, 0.0, 0.0, 0.0625, 0.0, 0.0625, 0.0625, 0.0, 0.0625, 0.0625, 0.0, 0.125, 0.0, 0.125, 0.0625, 0.0625, 0.0625, 0.0, 0.1875, 0.0625, 0.1875, 0.0625, 0.25, 0.0, 0.25, 0.0, 0.125, 0.0625, 0.125, 0.0625, 0.1875, 0.0, 0.1875, 0.0625, 0.125, 0.125, 0.125, 0.125, 0.1875, 0.0625, 0.1875, 0.375, 0.0625, 0.4375, 0.0625, 0.4375, 0.125, 0.375, 0.125, 0.375, 0.0, 0.4375, 0.0, 0.4375, 0.0625, 0.375, 0.0625, 0.4375, 0.0, 0.5, 0.0, 0.5, 0.0625, 0.4375, 0.0625, 0.25, 0.0625, 0.3125, 0.0625, 0.3125, 0.125, 0.25, 0.125, 0.25, 0.0, 0.3125, 0.0, 0.3125, 0.0625, 0.25, 0.0625, 0.3125, 0.0, 0.375, 0.0, 0.375, 0.0625, 0.3125, 0.0625, 0.25, 0.1875, 0.3125, 0.1875, 0.3125, 0.25, 0.25, 0.25, 0.25, 0.125, 0.3125, 0.125, 0.3125, 0.1875, 0.25, 0.1875, 0.3125, 0.125, 0.375, 0.125, 0.375, 0.1875, 0.3125, 0.1875, 0.125, 0.8125, 0.1875, 0.8125, 0.1875, 0.875, 0.125, 0.875, 0.125, 0.75, 0.1875, 0.75, 0.1875, 0.8125, 0.125, 0.8125, 0.1875, 0.75, 0.25, 0.75, 0.25, 0.8125, 0.1875, 0.8125, 0.0, 0.8125, 0.0625, 0.8125, 0.0625, 0.875, 0.0, 0.875, 0.0, 0.75, 0.0625, 0.75, 0.0625, 0.8125, 0.0, 0.8125, 0.0625, 0.75, 0.125, 0.75, 0.125, 0.8125, 0.0625, 0.8125, 0.0, 0.9375, 0.0625, 0.9375, 0.0625, 1.0, 0.0, 1.0, 0.0, 0.875, 0.0625, 0.875, 0.0625, 0.9375, 0.0, 0.9375, 0.0625, 0.875, 0.125, 0.875, 0.125, 0.9375, 0.0625, 0.9375, 0.125, 0.5625, 0.1875, 0.5625, 0.1875, 0.625, 0.125, 0.625, 0.125, 0.5, 0.1875, 0.5, 0.1875, 0.5625, 0.125, 0.5625, 0.0, 0.5625, 0.0625, 0.5625, 0.0625, 0.625, 0.0, 0.625, 0.0, 0.5, 0.0625, 0.5, 0.0625, 0.5625, 0.0, 0.5625, 0.0625, 0.5, 0.125, 0.5, 0.125, 0.5625, 0.0625, 0.5625, 0.0, 0.6875, 0.0625, 0.6875, 0.0625, 0.75, 0.0, 0.75, 0.0, 0.625, 0.0625, 0.625, 0.0625, 0.6875, 0.0, 0.6875, 0.0625, 0.625, 0.125, 0.625, 0.125, 0.6875, 0.0625, 0.6875, 0.625, 0.8125, 0.6875, 0.8125, 0.6875, 0.875, 0.625, 0.875, 0.625, 0.75, 0.6875, 0.75, 0.6875, 0.8125, 0.625, 0.8125, 0.6875, 0.75, 0.75, 0.75, 0.75, 0.8125, 0.6875, 0.8125, 0.5, 0.8125, 0.5625, 0.8125, 0.5625, 0.875, 0.5, 0.875, 0.5, 0.75, 0.5625, 0.75, 0.5625, 0.8125, 0.5, 0.8125, 0.5625, 0.75, 0.625, 0.75, 0.625, 0.8125, 0.5625, 0.8125, 0.5, 0.9375, 0.5625, 0.9375, 0.5625, 1.0, 0.5, 1.0, 0.5, 0.875, 0.5625, 0.875, 0.5625, 0.9375, 0.5, 0.9375, 0.5625, 0.875, 0.625, 0.875, 0.625, 0.9375, 0.5625, 0.9375, 0.875, 0.5625, 0.9375, 0.5625, 0.9375, 0.625, 0.875, 0.625, 0.875, 0.5, 0.9375, 0.5, 0.9375, 0.5625, 0.875, 0.5625, 0.9375, 0.5, 1.0, 0.5, 1.0, 0.5625, 0.9375, 0.5625, 0.75, 0.5625, 0.8125, 0.5625, 0.8125, 0.625, 0.75, 0.625, 0.75, 0.5, 0.8125, 0.5, 0.8125, 0.5625, 0.75, 0.5625, 0.8125, 0.5, 0.875, 0.5, 0.875, 0.5625, 0.8125, 0.5625, 0.75, 0.6875, 0.8125, 0.6875, 0.8125, 0.75, 0.75, 0.75, 0.75, 0.625, 0.8125, 0.625, 0.8125, 0.6875, 0.75, 0.6875, 0.8125, 0.625, 0.875, 0.625, 0.875, 0.6875, 0.8125, 0.6875, 0.875, 0.6875, 0.9375, 0.6875, 0.9375, 0.75, 0.875, 0.75, 0.875, 0.625, 0.9375, 0.625, 0.9375, 0.6875, 0.875, 0.6875, 0.9375, 0.625, 1.0, 0.625, 1.0, 0.6875, 0.9375, 0.6875, 0.625, 0.9375, 0.6875, 0.9375, 0.6875, 1.0, 0.625, 1.0, 0.625, 0.875, 0.6875, 0.875, 0.6875, 0.9375, 0.625, 0.9375, 0.6875, 0.875, 0.75, 0.875, 0.75, 0.9375, 0.6875, 0.9375, 0.125, 0.6875, 0.1875, 0.6875, 0.1875, 0.75, 0.125, 0.75, 0.125, 0.625, 0.1875, 0.625, 0.1875, 0.6875, 0.125, 0.6875, 0.125, 0.9375, 0.1875, 0.9375, 0.1875, 1.0, 0.125, 1.0, 0.125, 0.875, 0.1875, 0.875, 0.1875, 0.9375, 0.125, 0.9375, 0.1875, 0.875, 0.25, 0.875, 0.25, 0.9375, 0.1875, 0.9375, 0.375, 0.1875, 0.4375, 0.1875, 0.4375, 0.25, 0.375, 0.25, 0.375, 0.125, 0.4375, 0.125, 0.4375, 0.1875, 0.375, 0.1875, 0.4375, 0.125, 0.5, 0.125, 0.5, 0.1875, 0.4375, 0.1875, 0.125, 0.1875, 0.1875, 0.1875, 0.1875, 0.25, 0.125, 0.25, 0.125, 0.125, 0.1875, 0.125, 0.1875, 0.1875, 0.125, 0.1875, 0.1875, 0.125, 0.25, 0.125, 0.25, 0.1875, 0.1875, 0.1875, 0.125, 0.4375, 0.1875, 0.4375, 0.1875, 0.5, 0.125, 0.5, 0.125, 0.375, 0.1875, 0.375, 0.1875, 0.4375, 0.125, 0.4375, 0.875, 0.1875, 0.9375, 0.1875, 0.9375, 0.25, 0.875, 0.25, 0.875, 0.125, 0.9375, 0.125, 0.9375, 0.1875, 0.875, 0.1875, 0.9375, 0.125, 1.0, 0.125, 1.0, 0.1875, 0.9375, 0.1875, 0.625, 0.1875, 0.6875, 0.1875, 0.6875, 0.25, 0.625, 0.25, 0.625, 0.125, 0.6875, 0.125, 0.6875, 0.1875, 0.625, 0.1875, 0.6875, 0.125, 0.75, 0.125, 0.75, 0.1875, 0.6875, 0.1875, 0.875, 0.4375, 0.9375, 0.4375, 0.9375, 0.5, 0.875, 0.5, 0.875, 0.375, 0.9375, 0.375, 0.9375, 0.4375, 0.875, 0.4375, 0.9375, 0.375, 1.0, 0.375, 1.0, 0.4375, 0.9375, 0.4375, 0.375, 0.9375, 0.4375, 0.9375, 0.4375, 1.0, 0.375, 1.0, 0.375, 0.875, 0.4375, 0.875, 0.4375, 0.9375, 0.375, 0.9375, 0.4375, 0.875, 0.5, 0.875, 0.5, 0.9375, 0.4375, 0.9375, 0.875, 0.9375, 0.9375, 0.9375, 0.9375, 1.0, 0.875, 1.0, 0.875, 0.875, 0.9375, 0.875, 0.9375, 0.9375, 0.875, 0.9375, 0.9375, 0.875, 1.0, 0.875, 1.0, 0.9375, 0.9375, 0.9375, 0.6875, 1.0, 0.625, 1.0, 0.625, 1.0, 0.6875, 1.0, 0.1875, 0.0, 0.25, 0.0, 0.25, 0.0, 0.1875, 0.0, 0.0, 0.625, 0.0, 0.5625, 0.0, 0.5625, 0.0, 0.625, 0.75, 0.6875, 0.75, 0.625, 0.75, 0.625, 0.75, 0.6875, 1.0, 0.1875, 1.0, 0.25, 1.0, 0.25, 1.0, 0.1875, 0.375, 0.0, 0.4375, 0.0, 0.4375, 0.0, 0.375, 0.0, 0.25, 0.25, 0.1875, 0.25, 0.1875, 0.25, 0.25, 0.25, 0.5625, 0.75, 0.625, 0.75, 0.625, 0.75, 0.5625, 0.75, 0.8125, 1.0, 0.75, 1.0, 0.75, 1.0, 0.8125, 1.0, 1.0, 0.375, 1.0, 0.4375, 1.0, 0.4375, 1.0, 0.375, 0.5, 0.25, 0.4375, 0.25, 0.4375, 0.25, 0.5, 0.25, 0.0, 0.4375, 0.0, 0.375, 0.0, 0.375, 0.0, 0.4375, 0.625, 1.0, 0.5625, 1.0, 0.5625, 1.0, 0.625, 1.0, 0.5625, 0.0, 0.625, 0.0, 0.625, 0.0, 0.5625, 0.0, 0.0, 0.25, 0.0, 0.1875, 0.0, 0.1875, 0.0, 0.25, 0.1875, 0.75, 0.25, 0.75, 0.25, 0.75, 0.1875, 0.75, 1.0, 0.5625, 1.0, 0.625, 1.0, 0.625, 1.0, 0.5625, 0.75, 0.0, 0.8125, 0.0, 0.8125, 0.0, 0.75, 0.0, 0.75, 0.5, 0.75, 0.4375, 0.75, 0.4375, 0.75, 0.5, 0.4375, 0.75, 0.5, 0.75, 0.5, 0.75, 0.4375, 0.75, 0.4375, 1.0, 0.375, 1.0, 0.375, 1.0, 0.4375, 1.0, 1.0, 0.75, 1.0, 0.8125, 1.0, 0.8125, 1.0, 0.75, 0.0, 0.375, 0.0, 0.3125, 0.0, 0.3125, 0.0, 0.375, 0.1875, 0.5625, 0.1875, 0.625, 0.1875, 0.625, 0.1875, 0.5625, 0.0, 0.9375, 0.0, 0.875, 0.0, 0.875, 0.0, 0.9375, 0.25, 1.0, 0.1875, 1.0, 0.1875, 1.0, 0.25, 1.0, 0.5625, 0.25, 0.5, 0.25, 0.5, 0.25, 0.5625, 0.25, 0.625, 0.0, 0.6875, 0.0, 0.6875, 0.0, 0.625, 0.0, 0.1875, 0.5, 0.1875, 0.5625, 0.1875, 0.5625, 0.1875, 0.5, 0.75, 0.5625, 0.75, 0.5, 0.75, 0.5, 0.75, 0.5625, 0.0625, 0.0, 0.125, 0.0, 0.125, 0.0, 0.0625, 0.0, 0.0, 0.75, 0.0, 0.6875, 0.0, 0.6875, 0.0, 0.75, 1.0, 0.625, 1.0, 0.6875, 1.0, 0.6875, 1.0, 0.625, 0.6875, 0.75, 0.75, 0.75, 0.75, 0.75, 0.6875, 0.75, 1.0, 0.0625, 1.0, 0.125, 1.0, 0.125, 1.0, 0.0625, 0.25, 0.0, 0.3125, 0.0, 0.3125, 0.0, 0.25, 0.0, 0.375, 1.0, 0.3125, 1.0, 0.3125, 1.0, 0.375, 1.0, 0.9375, 1.0, 0.875, 1.0, 0.875, 1.0, 0.9375, 1.0, 1.0, 0.25, 1.0, 0.3125, 1.0, 0.3125, 1.0, 0.25, 0.0, 0.875, 0.0, 0.8125, 0.0, 0.8125, 0.0, 0.875, 0.75, 1.0, 0.6875, 1.0, 0.6875, 1.0, 0.75, 1.0, 0.3125, 0.25, 0.25, 0.25, 0.25, 0.25, 0.3125, 0.25, 0.125, 0.0, 0.1875, 0.0, 0.1875, 0.0, 0.125, 0.0, 0.0, 0.0625, 0.0, 0.0, 0.0, 0.0, 0.0, 0.0625, 0.1875, 0.3125, 0.1875, 0.375, 0.1875, 0.375, 0.1875, 0.3125, 0.1875, 0.4375, 0.1875, 0.5, 0.1875, 0.5, 0.1875, 0.4375, 1.0, 0.125, 1.0, 0.1875, 1.0, 0.1875, 1.0, 0.125, 0.9375, 0.0, 1.0, 0.0, 1.0, 0.0, 0.9375, 0.0, 0.75, 0.375, 0.75, 0.3125, 0.75, 0.3125, 0.75, 0.375, 0.1875, 0.25, 0.1875, 0.3125, 0.1875, 0.3125, 0.1875, 0.25, 0.0, 0.5, 0.0, 0.4375, 0.0, 0.4375, 0.0, 0.5, 0.1875, 0.375, 0.1875, 0.4375, 0.1875, 0.4375, 0.1875, 0.375, 0.875, 1.0, 0.8125, 1.0, 0.8125, 1.0, 0.875, 1.0, 1.0, 0.9375, 1.0, 1.0, 1.0, 1.0, 1.0, 0.9375, 0.5, 0.0, 0.5625, 0.0, 0.5625, 0.0, 0.5, 0.0, 0.25, 0.75, 0.3125, 0.75, 0.3125, 0.75, 0.25, 0.75, 0.0625, 1.0, 0.0, 1.0, 0.0, 1.0, 0.0625, 1.0, 0.6875, 0.25, 0.625, 0.25, 0.625, 0.25, 0.6875, 0.25, 1.0, 0.5, 1.0, 0.5625, 1.0, 0.5625, 1.0, 0.5, 0.0, 0.5625, 0.0, 0.5, 0.0, 0.5, 0.0, 0.5625, 0.5, 1.0, 0.4375, 1.0, 0.4375, 1.0, 0.5, 1.0, 0.75, 0.75, 0.75, 0.6875, 0.75, 0.6875, 0.75, 0.75, 0.75, 0.4375, 0.75, 0.375, 0.75, 0.375, 0.75, 0.4375, 0.4375, 0.0, 0.5, 0.0, 0.5, 0.0, 0.4375, 0.0, 0.0, 1.0, 0.0, 0.9375, 0.0, 0.9375, 0.0, 1.0, 0.5, 0.75, 0.5625, 0.75, 0.5625, 0.75, 0.5, 0.75, 1.0, 0.4375, 1.0, 0.5, 1.0, 0.5, 1.0, 0.4375, 0.0, 0.0, 0.0625, 0.0, 0.0625, 0.0, 0.0, 0.0, 0.625, 0.25, 0.5625, 0.25, 0.5625, 0.25, 0.625, 0.25, 0.5625, 1.0, 0.5, 1.0, 0.5, 1.0, 0.5625, 1.0, 0.4375, 0.25, 0.375, 0.25, 0.375, 0.25, 0.4375, 0.25, 1.0, 0.0, 1.0, 0.0625, 1.0, 0.0625, 1.0, 0.0, 0.0, 0.1875, 0.0, 0.125, 0.0, 0.125, 0.0, 0.1875, 1.0, 1.0, 0.9375, 1.0, 0.9375, 1.0, 1.0, 1.0, 0.8125, 0.0, 0.875, 0.0, 0.875, 0.0, 0.8125, 0.0, 1.0, 0.8125, 1.0, 0.875, 1.0, 0.875, 1.0, 0.8125, 0.0, 0.3125, 0.0, 0.25, 0.0, 0.25, 0.0, 0.3125, 0.375, 0.75, 0.4375, 0.75, 0.4375, 0.75, 0.375, 0.75, 0.1875, 1.0, 0.125, 1.0, 0.125, 1.0, 0.1875, 1.0, 0.375, 0.25, 0.3125, 0.25, 0.3125, 0.25, 0.375, 0.25, 0.6875, 0.0, 0.75, 0.0, 0.75, 0.0, 0.6875, 0.0, 0.0, 0.125, 0.0, 0.0625, 0.0, 0.0625, 0.0, 0.125, 0.75, 0.3125, 0.75, 0.25, 0.75, 0.25, 0.75, 0.3125, 0.0, 0.6875, 0.0, 0.625, 0.0, 0.625, 0.0, 0.6875, 1.0, 0.6875, 1.0, 0.75, 1.0, 0.75, 1.0, 0.6875, 0.1875, 0.6875, 0.1875, 0.75, 0.1875, 0.75, 0.1875, 0.6875, 0.875, 0.0, 0.9375, 0.0, 0.9375, 0.0, 0.875, 0.0, 0.75, 0.625, 0.75, 0.5625, 0.75, 0.5625, 0.75, 0.625, 0.3125, 0.0, 0.375, 0.0, 0.375, 0.0, 0.3125, 0.0, 0.3125, 1.0, 0.25, 1.0, 0.25, 1.0, 0.3125, 1.0, 0.1875, 0.625, 0.1875, 0.6875, 0.1875, 0.6875, 0.1875, 0.625, 1.0, 0.875, 1.0, 0.9375, 1.0, 0.9375, 1.0, 0.875, 0.625, 0.75, 0.6875, 0.75, 0.6875, 0.75, 0.625, 0.75, 0.75, 0.25, 0.6875, 0.25, 0.6875, 0.25, 0.75, 0.25, 1.0, 0.3125, 1.0, 0.375, 1.0, 0.375, 1.0, 0.3125, 0.3125, 0.75, 0.375, 0.75, 0.375, 0.75, 0.3125, 0.75, 0.0, 0.8125, 0.0, 0.75, 0.0, 0.75, 0.0, 0.8125, 0.125, 1.0, 0.0625, 1.0, 0.0625, 1.0, 0.125, 1.0])
me_plane_002.update()
me_plane_003 = bpy.data.meshes.new('Plane.003')
me_plane_003.from_pydata([(-1.0, -1.0, 0.0), (1.0, -1.0, 0.0), (-1.0, 1.0, 0.0), (1.0, 1.0, 0.0)], [], [(0, 1, 3, 2)])
_uv = me_plane_003.uv_layers.new(name='UVMap')
_uv.uv.foreach_set('vector', [0.0, 0.0, 1.0, 0.0, 1.0, 1.0, 0.0, 1.0])
me_plane_003.update()
me_plane_005 = bpy.data.meshes.new('Plane.005')
me_plane_005.from_pydata([(-1.0, -1.0, 0.0), (1.0, -1.0, 0.0), (-1.0, 1.0, 0.0), (1.0, 1.0, 0.0), (-1.0, 0.0, 0.0), (0.0, -1.0, 0.0), (1.0, 0.0, 0.0), (0.0, 1.0, 0.0), (0.0, 0.0, 0.0), (-1.0, -0.5, 0.0), (0.5, -1.0, 0.0), (1.0, 0.5, 0.0), (-0.5, 1.0, 0.0), (-1.0, 0.5, 0.0), (-0.5, -1.0, 0.0), (1.0, -0.5, 0.0), (0.5, 1.0, 0.0), (0.0, 0.5, 0.0), (0.0, -0.5, 0.0), (-0.5, 0.0, 0.0), (0.5, 0.0, 0.0), (0.5, -0.5, 0.0), (-0.5, -0.5, 0.0), (-0.5, 0.5, 0.0), (0.5, 0.5, 0.0), (-1.0, -0.75, 0.0), (0.75, -1.0, 0.0), (-0.25, -1.0, 0.0), (1.0, -0.25, 0.0), (0.0, -0.25, 0.0), (-0.75, 0.0, 0.0), (0.25, 0.0, 0.0), (-1.0, -0.25, 0.0), (0.25, -1.0, 0.0), (-0.75, -1.0, 0.0), (1.0, -0.75, 0.0), (0.0, -0.75, 0.0), (-0.25, 0.0, 0.0), (0.75, 0.0, 0.0), (0.5, -0.25, 0.0), (0.5, -0.75, 0.0), (0.25, -0.5, 0.0), (0.75, -0.5, 0.0), (-0.5, -0.25, 0.0), (-0.5, -0.75, 0.0), (-0.75, -0.5, 0.0), (-0.25, -0.5, 0.0), (-0.25, -0.75, 0.0), (-0.75, -0.75, 0.0), (-0.75, -0.25, 0.0), (0.75, -0.75, 0.0), (0.25, -0.75, 0.0), (0.25, -0.25, 0.0), (0.75, -0.25, 0.0), (-0.25, -0.25, 0.0), (-1.0, -0.875, 0.0), (0.875, -1.0, 0.0), (-0.125, -1.0, 0.0), (-1.0, -0.375, 0.0), (0.375, -1.0, 0.0), (-0.625, -1.0, 0.0), (0.125, -0.5, 0.0), (0.625, -0.5, 0.0), (-0.5, -0.625, 0.0), (-0.875, -0.5, 0.0), (-0.375, -0.5, 0.0), (-1.0, -0.625, 0.0), (0.625, -1.0, 0.0), (-0.375, -1.0, 0.0), (1.0, -0.375, 0.0), (0.0, -0.375, 0.0), (0.125, -1.0, 0.0), (-0.875, -1.0, 0.0), (1.0, -0.875, 0.0), (0.0, -0.875, 0.0), (0.5, -0.375, 0.0), (0.5, -0.875, 0.0), (0.375, -0.5, 0.0), (0.875, -0.5, 0.0), (-0.5, -0.375, 0.0), (-0.5, -0.875, 0.0), (-0.625, -0.5, 0.0), (-0.125, -0.5, 0.0), (-0.25, -0.875, 0.0), (-0.375, -0.75, 0.0), (-0.125, -0.75, 0.0), (-0.75, -0.625, 0.0), (-0.75, -0.875, 0.0), (-0.875, -0.75, 0.0), (-0.625, -0.75, 0.0), (-0.75, -0.375, 0.0), (-0.875, -0.25, 0.0), (-0.625, -0.25, 0.0), (0.75, -0.875, 0.0), (0.625, -0.75, 0.0), (0.875, -0.75, 0.0), (0.25, -0.875, 0.0), (0.125, -0.75, 0.0), (0.375, -0.75, 0.0), (0.25, -0.375, 0.0), (0.125, -0.25, 0.0), (0.375, -0.25, 0.0), (0.75, -0.375, 0.0), (0.625, -0.25, 0.0), (0.875, -0.25, 0.0), (-0.25, -0.375, 0.0), (-0.375, -0.25, 0.0), (-0.125, -0.25, 0.0), (-0.125, -0.375, 0.0), (-0.375, -0.375, 0.0), (0.875, -0.375, 0.0), (0.625, -0.375, 0.0), (0.375, -0.375, 0.0), (0.125, -0.375, 0.0), (0.375, -0.875, 0.0), (0.125, -0.875, 0.0), (0.875, -0.875, 0.0), (0.625, -0.875, 0.0), (-0.625, -0.375, 0.0), (-0.875, -0.375, 0.0), (-0.625, -0.875, 0.0), (-0.875, -0.875, 0.0), (-0.875, -0.625, 0.0), (-0.125, -0.875, 0.0), (-0.375, -0.875, 0.0), (-0.625, -0.625, 0.0), (-1.0, -1.0, -0.1566), (1.0, -1.0, -0.1566), (-1.0, 1.0, -0.1566), (1.0, 1.0, -0.1566), (-1.0, 0.0, -0.1566), (-4.441e-16, -1.0, -0.1566), (1.0, 0.0, -0.1566), (-4.441e-16, 1.0, -0.1566), (-4.441e-16, 0.0, -0.1566), (-1.0, -0.5, -0.1566), (0.5, -1.0, -0.1566), (1.0, 0.5, -0.1566), (-0.5, 1.0, -0.1566), (-1.0, 0.5, -0.1566), (-0.5, -1.0, -0.1566), (1.0, -0.5, -0.1566), (0.5, 1.0, -0.1566), (-4.441e-16, 0.5, -0.1566), (-4.441e-16, -0.5, -0.1566), (-0.5, 0.0, -0.1566), (0.5, 0.0, -0.1566), (0.5, -0.5, -0.1566), (-0.5, -0.5, -0.1566), (-0.5, 0.5, -0.1566), (0.5, 0.5, -0.1566), (-1.0, -0.75, -0.1566), (0.75, -1.0, -0.1566), (-0.25, -1.0, -0.1566), (1.0, -0.25, -0.1566), (-4.441e-16, -0.25, -0.1566), (-0.75, 0.0, -0.1566), (0.25, 0.0, -0.1566), (-1.0, -0.25, -0.1566), (0.25, -1.0, -0.1566), (-0.75, -1.0, -0.1566), (1.0, -0.75, -0.1566), (-4.441e-16, -0.75, -0.1566), (-0.25, 0.0, -0.1566), (0.75, 0.0, -0.1566), (0.5, -0.25, -0.1566), (0.5, -0.75, -0.1566), (0.25, -0.5, -0.1566), (0.75, -0.5, -0.1566), (-0.5, -0.25, -0.1566), (-0.5, -0.75, -0.1566), (-0.75, -0.5, -0.1566), (-0.25, -0.5, -0.1566), (-0.25, -0.75, -0.1566), (-0.75, -0.75, -0.1566), (-0.75, -0.25, -0.1566), (0.75, -0.75, -0.1566), (0.25, -0.75, -0.1566), (0.25, -0.25, -0.1566), (0.75, -0.25, -0.1566), (-0.25, -0.25, -0.1566), (-1.0, -0.875, -0.1566), (0.875, -1.0, -0.1566), (-0.125, -1.0, -0.1566), (-1.0, -0.375, -0.1566), (0.375, -1.0, -0.1566), (-0.625, -1.0, -0.1566), (0.125, -0.5, -0.1566), (0.625, -0.5, -0.1566), (-0.5, -0.625, -0.1566), (-0.875, -0.5, -0.1566), (-0.375, -0.5, -0.1566), (-1.0, -0.625, -0.1566), (0.625, -1.0, -0.1566), (-0.375, -1.0, -0.1566), (1.0, -0.375, -0.1566), (-4.441e-16, -0.375, -0.1566), (0.125, -1.0, -0.1566), (-0.875, -1.0, -0.1566), (1.0, -0.875, -0.1566), (-4.441e-16, -0.875, -0.1566), (0.5, -0.375, -0.1566), (0.5, -0.875, -0.1566), (0.375, -0.5, -0.1566), (0.875, -0.5, -0.1566), (-0.5, -0.375, -0.1566), (-0.5, -0.875, -0.1566), (-0.625, -0.5, -0.1566), (-0.125, -0.5, -0.1566), (-0.25, -0.875, -0.1566), (-0.375, -0.75, -0.1566), (-0.125, -0.75, -0.1566), (-0.75, -0.625, -0.1566), (-0.75, -0.875, -0.1566), (-0.875, -0.75, -0.1566), (-0.625, -0.75, -0.1566), (-0.75, -0.375, -0.1566), (-0.875, -0.25, -0.1566), (-0.625, -0.25, -0.1566), (0.75, -0.875, -0.1566), (0.625, -0.75, -0.1566), (0.875, -0.75, -0.1566), (0.25, -0.875, -0.1566), (0.125, -0.75, -0.1566), (0.375, -0.75, -0.1566), (0.25, -0.375, -0.1566), (0.125, -0.25, -0.1566), (0.375, -0.25, -0.1566), (0.75, -0.375, -0.1566), (0.625, -0.25, -0.1566), (0.875, -0.25, -0.1566), (-0.25, -0.375, -0.1566), (-0.375, -0.25, -0.1566), (-0.125, -0.25, -0.1566), (-0.125, -0.375, -0.1566), (-0.375, -0.375, -0.1566), (0.875, -0.375, -0.1566), (0.625, -0.375, -0.1566), (0.375, -0.375, -0.1566), (0.125, -0.375, -0.1566), (0.375, -0.875, -0.1566), (0.125, -0.875, -0.1566), (0.875, -0.875, -0.1566), (0.625, -0.875, -0.1566), (-0.625, -0.375, -0.1566), (-0.875, -0.375, -0.1566), (-0.625, -0.875, -0.1566), (-0.875, -0.875, -0.1566), (-0.875, -0.625, -0.1566), (-0.125, -0.875, -0.1566), (-0.375, -0.875, -0.1566), (-0.625, -0.625, -0.1566)], [], [(24, 16, 3, 11), (23, 12, 7, 17), (54, 37, 8, 29, 107), (53, 38, 6, 28, 104), (52, 31, 20, 39, 101), (49, 30, 19, 43, 92), (125, 81, 22, 63), (13, 2, 12, 23), (4, 13, 23, 19, 30), (19, 23, 17, 8, 37), (17, 7, 16, 24), (8, 17, 24, 20, 31), (20, 24, 11, 6, 38), (124, 84, 47, 83), (123, 85, 36, 74), (122, 64, 45, 86), (121, 88, 48, 87), (120, 89, 44, 80), (32, 4, 30, 49, 91), (119, 91, 49, 90), (118, 92, 43, 79), (117, 94, 50, 93), (116, 95, 35, 73), (115, 97, 51, 96), (114, 98, 40, 76), (29, 8, 31, 52, 100), (113, 100, 52, 99), (112, 101, 39, 75), (39, 20, 38, 53, 103), (111, 103, 53, 102), (110, 104, 28, 69), (43, 19, 37, 54, 106), (109, 106, 54, 105), (108, 107, 29, 70), (105, 54, 107, 108), (46, 105, 108, 82), (82, 108, 70, 18), (79, 43, 106, 109), (22, 79, 109, 65), (65, 109, 105, 46), (102, 53, 104, 110), (42, 102, 110, 78), (78, 110, 69, 15), (75, 39, 103, 111), (21, 75, 111, 62), (62, 111, 102, 42), (99, 52, 101, 112), (41, 99, 112, 77), (77, 112, 75, 21), (70, 29, 100, 113), (18, 70, 113, 61), (61, 113, 99, 41), (96, 51, 98, 114), (33, 96, 114, 59), (59, 114, 76, 10), (74, 36, 97, 115), (5, 74, 115, 71), (71, 115, 96, 33), (93, 50, 95, 116), (26, 93, 116, 56), (56, 116, 73, 1), (76, 40, 94, 117), (10, 76, 117, 67), (67, 117, 93, 26), (90, 49, 92, 118), (45, 90, 118, 81), (81, 118, 79, 22), (58, 32, 91, 119), (9, 58, 119, 64), (64, 119, 90, 45), (87, 48, 89, 120), (34, 87, 120, 60), (60, 120, 80, 14), (55, 25, 88, 121), (0, 55, 121, 72), (72, 121, 87, 34), (66, 9, 64, 122), (25, 66, 122, 88), (88, 122, 86, 48), (83, 47, 85, 123), (27, 83, 123, 57), (57, 123, 74, 5), (80, 44, 84, 124), (14, 80, 124, 68), (68, 124, 83, 27), (86, 45, 81, 125), (48, 86, 125, 89), (89, 125, 63, 44), (150, 137, 129, 142), (149, 143, 133, 138), (180, 233, 155, 134, 163), (179, 230, 154, 132, 164), (178, 227, 165, 146, 157), (175, 218, 169, 145, 156), (251, 189, 148, 207), (139, 149, 138, 128), (130, 156, 145, 149, 139), (145, 163, 134, 143, 149), (143, 150, 142, 133), (134, 157, 146, 150, 143), (146, 164, 132, 137, 150), (250, 209, 173, 210), (249, 200, 162, 211), (248, 212, 171, 190), (247, 213, 174, 214), (246, 206, 170, 215), (158, 217, 175, 156, 130), (245, 216, 175, 217), (244, 205, 169, 218), (243, 219, 176, 220), (242, 199, 161, 221), (241, 222, 177, 223), (240, 202, 166, 224), (155, 226, 178, 157, 134), (239, 225, 178, 226), (238, 201, 165, 227), (165, 229, 179, 164, 146), (237, 228, 179, 229), (236, 195, 154, 230), (169, 232, 180, 163, 145), (235, 231, 180, 232), (234, 196, 155, 233), (231, 234, 233, 180), (172, 208, 234, 231), (208, 144, 196, 234), (205, 235, 232, 169), (148, 191, 235, 205), (191, 172, 231, 235), (228, 236, 230, 179), (168, 204, 236, 228), (204, 141, 195, 236), (201, 237, 229, 165), (147, 188, 237, 201), (188, 168, 228, 237), (225, 238, 227, 178), (167, 203, 238, 225), (203, 147, 201, 238), (196, 239, 226, 155), (144, 187, 239, 196), (187, 167, 225, 239), (222, 240, 224, 177), (159, 185, 240, 222), (185, 136, 202, 240), (200, 241, 223, 162), (131, 197, 241, 200), (197, 159, 222, 241), (219, 242, 221, 176), (152, 182, 242, 219), (182, 127, 199, 242), (202, 243, 220, 166), (136, 193, 243, 202), (193, 152, 219, 243), (216, 244, 218, 175), (171, 207, 244, 216), (207, 148, 205, 244), (184, 245, 217, 158), (135, 190, 245, 184), (190, 171, 216, 245), (213, 246, 215, 174), (160, 186, 246, 213), (186, 140, 206, 246), (181, 247, 214, 151), (126, 198, 247, 181), (198, 160, 213, 247), (192, 248, 190, 135), (151, 214, 248, 192), (214, 174, 212, 248), (209, 249, 211, 173), (153, 183, 249, 209), (183, 131, 200, 249), (206, 250, 210, 170), (140, 194, 250, 206), (194, 153, 209, 250), (212, 251, 207, 171), (174, 215, 251, 212), (215, 170, 189, 251), (50, 94, 220, 176), (14, 68, 194, 140), (98, 51, 177, 224), (18, 61, 187, 144), (35, 95, 221, 161), (15, 69, 195, 141), (21, 62, 188, 147), (51, 97, 223, 177), (5, 71, 197, 131), (63, 22, 148, 189), (40, 98, 224, 166), (55, 0, 126, 181), (0, 72, 198, 126), (41, 77, 203, 167), (56, 1, 127, 182), (1, 73, 199, 127), (42, 78, 204, 168), (22, 65, 191, 148), (11, 3, 129, 137), (12, 2, 128, 138), (13, 4, 130, 139), (57, 5, 131, 183), (77, 21, 147, 203), (46, 82, 208, 172), (28, 6, 132, 154), (78, 15, 141, 204), (16, 7, 133, 142), (84, 44, 170, 210), (85, 47, 173, 211), (25, 55, 181, 151), (82, 18, 144, 208), (26, 56, 182, 152), (66, 25, 151, 192), (27, 57, 183, 153), (67, 26, 152, 193), (58, 9, 135, 184), (47, 84, 210, 173), (32, 58, 184, 158), (68, 27, 153, 194), (59, 10, 136, 185), (36, 85, 211, 162), (33, 59, 185, 159), (69, 28, 154, 195), (6, 11, 137, 132), (34, 60, 186, 160), (7, 12, 138, 133), (61, 41, 167, 187), (2, 13, 139, 128), (62, 42, 168, 188), (60, 14, 140, 186), (44, 63, 189, 170), (4, 32, 158, 130), (3, 16, 142, 129), (94, 40, 166, 220), (71, 33, 159, 197), (65, 46, 172, 191), (95, 50, 176, 221), (72, 34, 160, 198), (9, 66, 192, 135), (73, 35, 161, 199), (10, 67, 193, 136), (97, 36, 162, 223)])
_uv = me_plane_005.uv_layers.new(name='UVMap')
_uv.uv.foreach_set('vector', [0.75, 0.75, 0.75, 1.0, 1.0, 1.0, 1.0, 0.75, 0.25, 0.75, 0.25, 1.0, 0.5, 1.0, 0.5, 0.75, 0.375, 0.375, 0.375, 0.5, 0.5, 0.5, 0.5, 0.375, 0.4375, 0.375, 0.875, 0.375, 0.875, 0.5, 1.0, 0.5, 1.0, 0.375, 0.9375, 0.375, 0.625, 0.375, 0.625, 0.5, 0.75, 0.5, 0.75, 0.375, 0.6875, 0.375, 0.125, 0.375, 0.125, 0.5, 0.25, 0.5, 0.25, 0.375, 0.1875, 0.375, 0.1875, 0.1875, 0.1875, 0.25, 0.25, 0.25, 0.25, 0.1875, 0.0, 0.75, 0.0, 1.0, 0.25, 1.0, 0.25, 0.75, 0.0, 0.5, 0.0, 0.75, 0.25, 0.75, 0.25, 0.5, 0.125, 0.5, 0.25, 0.5, 0.25, 0.75, 0.5, 0.75, 0.5, 0.5, 0.375, 0.5, 0.5, 0.75, 0.5, 1.0, 0.75, 1.0, 0.75, 0.75, 0.5, 0.5, 0.5, 0.75, 0.75, 0.75, 0.75, 0.5, 0.625, 0.5, 0.75, 0.5, 0.75, 0.75, 1.0, 0.75, 1.0, 0.5, 0.875, 0.5, 0.3125, 0.0625, 0.3125, 0.125, 0.375, 0.125, 0.375, 0.0625, 0.4375, 0.0625, 0.4375, 0.125, 0.5, 0.125, 0.5, 0.0625, 0.0625, 0.1875, 0.0625, 0.25, 0.125, 0.25, 0.125, 0.1875, 0.0625, 0.0625, 0.0625, 0.125, 0.125, 0.125, 0.125, 0.0625, 0.1875, 0.0625, 0.1875, 0.125, 0.25, 0.125, 0.25, 0.0625, 0.0, 0.375, 0.0, 0.5, 0.125, 0.5, 0.125, 0.375, 0.0625, 0.375, 0.0625, 0.3125, 0.0625, 0.375, 0.125, 0.375, 0.125, 0.3125, 0.1875, 0.3125, 0.1875, 0.375, 0.25, 0.375, 0.25, 0.3125, 0.8125, 0.0625, 0.8125, 0.125, 0.875, 0.125, 0.875, 0.0625, 0.9375, 0.0625, 0.9375, 0.125, 1.0, 0.125, 1.0, 0.0625, 0.5625, 0.0625, 0.5625, 0.125, 0.625, 0.125, 0.625, 0.0625, 0.6875, 0.0625, 0.6875, 0.125, 0.75, 0.125, 0.75, 0.0625, 0.5, 0.375, 0.5, 0.5, 0.625, 0.5, 0.625, 0.375, 0.5625, 0.375, 0.5625, 0.3125, 0.5625, 0.375, 0.625, 0.375, 0.625, 0.3125, 0.6875, 0.3125, 0.6875, 0.375, 0.75, 0.375, 0.75, 0.3125, 0.75, 0.375, 0.75, 0.5, 0.875, 0.5, 0.875, 0.375, 0.8125, 0.375, 0.8125, 0.3125, 0.8125, 0.375, 0.875, 0.375, 0.875, 0.3125, 0.9375, 0.3125, 0.9375, 0.375, 1.0, 0.375, 1.0, 0.3125, 0.25, 0.375, 0.25, 0.5, 0.375, 0.5, 0.375, 0.375, 0.3125, 0.375, 0.3125, 0.3125, 0.3125, 0.375, 0.375, 0.375, 0.375, 0.3125, 0.4375, 0.3125, 0.4375, 0.375, 0.5, 0.375, 0.5, 0.3125, 0.375, 0.3125, 0.375, 0.375, 0.4375, 0.375, 0.4375, 0.3125, 0.375, 0.25, 0.375, 0.3125, 0.4375, 0.3125, 0.4375, 0.25, 0.4375, 0.25, 0.4375, 0.3125, 0.5, 0.3125, 0.5, 0.25, 0.25, 0.3125, 0.25, 0.375, 0.3125, 0.375, 0.3125, 0.3125, 0.25, 0.25, 0.25, 0.3125, 0.3125, 0.3125, 0.3125, 0.25, 0.3125, 0.25, 0.3125, 0.3125, 0.375, 0.3125, 0.375, 0.25, 0.875, 0.3125, 0.875, 0.375, 0.9375, 0.375, 0.9375, 0.3125, 0.875, 0.25, 0.875, 0.3125, 0.9375, 0.3125, 0.9375, 0.25, 0.9375, 0.25, 0.9375, 0.3125, 1.0, 0.3125, 1.0, 0.25, 0.75, 0.3125, 0.75, 0.375, 0.8125, 0.375, 0.8125, 0.3125, 0.75, 0.25, 0.75, 0.3125, 0.8125, 0.3125, 0.8125, 0.25, 0.8125, 0.25, 0.8125, 0.3125, 0.875, 0.3125, 0.875, 0.25, 0.625, 0.3125, 0.625, 0.375, 0.6875, 0.375, 0.6875, 0.3125, 0.625, 0.25, 0.625, 0.3125, 0.6875, 0.3125, 0.6875, 0.25, 0.6875, 0.25, 0.6875, 0.3125, 0.75, 0.3125, 0.75, 0.25, 0.5, 0.3125, 0.5, 0.375, 0.5625, 0.375, 0.5625, 0.3125, 0.5, 0.25, 0.5, 0.3125, 0.5625, 0.3125, 0.5625, 0.25, 0.5625, 0.25, 0.5625, 0.3125, 0.625, 0.3125, 0.625, 0.25, 0.625, 0.0625, 0.625, 0.125, 0.6875, 0.125, 0.6875, 0.0625, 0.625, 0.0, 0.625, 0.0625, 0.6875, 0.0625, 0.6875, 0.0, 0.6875, 0.0, 0.6875, 0.0625, 0.75, 0.0625, 0.75, 0.0, 0.5, 0.0625, 0.5, 0.125, 0.5625, 0.125, 0.5625, 0.0625, 0.5, 0.0, 0.5, 0.0625, 0.5625, 0.0625, 0.5625, 0.0, 0.5625, 0.0, 0.5625, 0.0625, 0.625, 0.0625, 0.625, 0.0, 0.875, 0.0625, 0.875, 0.125, 0.9375, 0.125, 0.9375, 0.0625, 0.875, 0.0, 0.875, 0.0625, 0.9375, 0.0625, 0.9375, 0.0, 0.9375, 0.0, 0.9375, 0.0625, 1.0, 0.0625, 1.0, 0.0, 0.75, 0.0625, 0.75, 0.125, 0.8125, 0.125, 0.8125, 0.0625, 0.75, 0.0, 0.75, 0.0625, 0.8125, 0.0625, 0.8125, 0.0, 0.8125, 0.0, 0.8125, 0.0625, 0.875, 0.0625, 0.875, 0.0, 0.125, 0.3125, 0.125, 0.375, 0.1875, 0.375, 0.1875, 0.3125, 0.125, 0.25, 0.125, 0.3125, 0.1875, 0.3125, 0.1875, 0.25, 0.1875, 0.25, 0.1875, 0.3125, 0.25, 0.3125, 0.25, 0.25, 0.0, 0.3125, 0.0, 0.375, 0.0625, 0.375, 0.0625, 0.3125, 0.0, 0.25, 0.0, 0.3125, 0.0625, 0.3125, 0.0625, 0.25, 0.0625, 0.25, 0.0625, 0.3125, 0.125, 0.3125, 0.125, 0.25, 0.125, 0.0625, 0.125, 0.125, 0.1875, 0.125, 0.1875, 0.0625, 0.125, 0.0, 0.125, 0.0625, 0.1875, 0.0625, 0.1875, 0.0, 0.1875, 0.0, 0.1875, 0.0625, 0.25, 0.0625, 0.25, 0.0, 0.0, 0.0625, 0.0, 0.125, 0.0625, 0.125, 0.0625, 0.0625, 0.0, 0.0, 0.0, 0.0625, 0.0625, 0.0625, 0.0625, 0.0, 0.0625, 0.0, 0.0625, 0.0625, 0.125, 0.0625, 0.125, 0.0, 0.0, 0.1875, 0.0, 0.25, 0.0625, 0.25, 0.0625, 0.1875, 0.0, 0.125, 0.0, 0.1875, 0.0625, 0.1875, 0.0625, 0.125, 0.0625, 0.125, 0.0625, 0.1875, 0.125, 0.1875, 0.125, 0.125, 0.375, 0.0625, 0.375, 0.125, 0.4375, 0.125, 0.4375, 0.0625, 0.375, 0.0, 0.375, 0.0625, 0.4375, 0.0625, 0.4375, 0.0, 0.4375, 0.0, 0.4375, 0.0625, 0.5, 0.0625, 0.5, 0.0, 0.25, 0.0625, 0.25, 0.125, 0.3125, 0.125, 0.3125, 0.0625, 0.25, 0.0, 0.25, 0.0625, 0.3125, 0.0625, 0.3125, 0.0, 0.3125, 0.0, 0.3125, 0.0625, 0.375, 0.0625, 0.375, 0.0, 0.125, 0.1875, 0.125, 0.25, 0.1875, 0.25, 0.1875, 0.1875, 0.125, 0.125, 0.125, 0.1875, 0.1875, 0.1875, 0.1875, 0.125, 0.1875, 0.125, 0.1875, 0.1875, 0.25, 0.1875, 0.25, 0.125, 0.75, 0.75, 1.0, 0.75, 1.0, 1.0, 0.75, 1.0, 0.25, 0.75, 0.5, 0.75, 0.5, 1.0, 0.25, 1.0, 0.375, 0.375, 0.4375, 0.375, 0.5, 0.375, 0.5, 0.5, 0.375, 0.5, 0.875, 0.375, 0.9375, 0.375, 1.0, 0.375, 1.0, 0.5, 0.875, 0.5, 0.625, 0.375, 0.6875, 0.375, 0.75, 0.375, 0.75, 0.5, 0.625, 0.5, 0.125, 0.375, 0.1875, 0.375, 0.25, 0.375, 0.25, 0.5, 0.125, 0.5, 0.1875, 0.1875, 0.25, 0.1875, 0.25, 0.25, 0.1875, 0.25, 0.0, 0.75, 0.25, 0.75, 0.25, 1.0, 0.0, 1.0, 0.0, 0.5, 0.125, 0.5, 0.25, 0.5, 0.25, 0.75, 0.0, 0.75, 0.25, 0.5, 0.375, 0.5, 0.5, 0.5, 0.5, 0.75, 0.25, 0.75, 0.5, 0.75, 0.75, 0.75, 0.75, 1.0, 0.5, 1.0, 0.5, 0.5, 0.625, 0.5, 0.75, 0.5, 0.75, 0.75, 0.5, 0.75, 0.75, 0.5, 0.875, 0.5, 1.0, 0.5, 1.0, 0.75, 0.75, 0.75, 0.3125, 0.0625, 0.375, 0.0625, 0.375, 0.125, 0.3125, 0.125, 0.4375, 0.0625, 0.5, 0.0625, 0.5, 0.125, 0.4375, 0.125, 0.0625, 0.1875, 0.125, 0.1875, 0.125, 0.25, 0.0625, 0.25, 0.0625, 0.0625, 0.125, 0.0625, 0.125, 0.125, 0.0625, 0.125, 0.1875, 0.0625, 0.25, 0.0625, 0.25, 0.125, 0.1875, 0.125, 0.0, 0.375, 0.0625, 0.375, 0.125, 0.375, 0.125, 0.5, 0.0, 0.5, 0.0625, 0.3125, 0.125, 0.3125, 0.125, 0.375, 0.0625, 0.375, 0.1875, 0.3125, 0.25, 0.3125, 0.25, 0.375, 0.1875, 0.375, 0.8125, 0.0625, 0.875, 0.0625, 0.875, 0.125, 0.8125, 0.125, 0.9375, 0.0625, 1.0, 0.0625, 1.0, 0.125, 0.9375, 0.125, 0.5625, 0.0625, 0.625, 0.0625, 0.625, 0.125, 0.5625, 0.125, 0.6875, 0.0625, 0.75, 0.0625, 0.75, 0.125, 0.6875, 0.125, 0.5, 0.375, 0.5625, 0.375, 0.625, 0.375, 0.625, 0.5, 0.5, 0.5, 0.5625, 0.3125, 0.625, 0.3125, 0.625, 0.375, 0.5625, 0.375, 0.6875, 0.3125, 0.75, 0.3125, 0.75, 0.375, 0.6875, 0.375, 0.75, 0.375, 0.8125, 0.375, 0.875, 0.375, 0.875, 0.5, 0.75, 0.5, 0.8125, 0.3125, 0.875, 0.3125, 0.875, 0.375, 0.8125, 0.375, 0.9375, 0.3125, 1.0, 0.3125, 1.0, 0.375, 0.9375, 0.375, 0.25, 0.375, 0.3125, 0.375, 0.375, 0.375, 0.375, 0.5, 0.25, 0.5, 0.3125, 0.3125, 0.375, 0.3125, 0.375, 0.375, 0.3125, 0.375, 0.4375, 0.3125, 0.5, 0.3125, 0.5, 0.375, 0.4375, 0.375, 0.375, 0.3125, 0.4375, 0.3125, 0.4375, 0.375, 0.375, 0.375, 0.375, 0.25, 0.4375, 0.25, 0.4375, 0.3125, 0.375, 0.3125, 0.4375, 0.25, 0.5, 0.25, 0.5, 0.3125, 0.4375, 0.3125, 0.25, 0.3125, 0.3125, 0.3125, 0.3125, 0.375, 0.25, 0.375, 0.25, 0.25, 0.3125, 0.25, 0.3125, 0.3125, 0.25, 0.3125, 0.3125, 0.25, 0.375, 0.25, 0.375, 0.3125, 0.3125, 0.3125, 0.875, 0.3125, 0.9375, 0.3125, 0.9375, 0.375, 0.875, 0.375, 0.875, 0.25, 0.9375, 0.25, 0.9375, 0.3125, 0.875, 0.3125, 0.9375, 0.25, 1.0, 0.25, 1.0, 0.3125, 0.9375, 0.3125, 0.75, 0.3125, 0.8125, 0.3125, 0.8125, 0.375, 0.75, 0.375, 0.75, 0.25, 0.8125, 0.25, 0.8125, 0.3125, 0.75, 0.3125, 0.8125, 0.25, 0.875, 0.25, 0.875, 0.3125, 0.8125, 0.3125, 0.625, 0.3125, 0.6875, 0.3125, 0.6875, 0.375, 0.625, 0.375, 0.625, 0.25, 0.6875, 0.25, 0.6875, 0.3125, 0.625, 0.3125, 0.6875, 0.25, 0.75, 0.25, 0.75, 0.3125, 0.6875, 0.3125, 0.5, 0.3125, 0.5625, 0.3125, 0.5625, 0.375, 0.5, 0.375, 0.5, 0.25, 0.5625, 0.25, 0.5625, 0.3125, 0.5, 0.3125, 0.5625, 0.25, 0.625, 0.25, 0.625, 0.3125, 0.5625, 0.3125, 0.625, 0.0625, 0.6875, 0.0625, 0.6875, 0.125, 0.625, 0.125, 0.625, 0.0, 0.6875, 0.0, 0.6875, 0.0625, 0.625, 0.0625, 0.6875, 0.0, 0.75, 0.0, 0.75, 0.0625, 0.6875, 0.0625, 0.5, 0.0625, 0.5625, 0.0625, 0.5625, 0.125, 0.5, 0.125, 0.5, 0.0, 0.5625, 0.0, 0.5625, 0.0625, 0.5, 0.0625, 0.5625, 0.0, 0.625, 0.0, 0.625, 0.0625, 0.5625, 0.0625, 0.875, 0.0625, 0.9375, 0.0625, 0.9375, 0.125, 0.875, 0.125, 0.875, 0.0, 0.9375, 0.0, 0.9375, 0.0625, 0.875, 0.0625, 0.9375, 0.0, 1.0, 0.0, 1.0, 0.0625, 0.9375, 0.0625, 0.75, 0.0625, 0.8125, 0.0625, 0.8125, 0.125, 0.75, 0.125, 0.75, 0.0, 0.8125, 0.0, 0.8125, 0.0625, 0.75, 0.0625, 0.8125, 0.0, 0.875, 0.0, 0.875, 0.0625, 0.8125, 0.0625, 0.125, 0.3125, 0.1875, 0.3125, 0.1875, 0.375, 0.125, 0.375, 0.125, 0.25, 0.1875, 0.25, 0.1875, 0.3125, 0.125, 0.3125, 0.1875, 0.25, 0.25, 0.25, 0.25, 0.3125, 0.1875, 0.3125, 0.0, 0.3125, 0.0625, 0.3125, 0.0625, 0.375, 0.0, 0.375, 0.0, 0.25, 0.0625, 0.25, 0.0625, 0.3125, 0.0, 0.3125, 0.0625, 0.25, 0.125, 0.25, 0.125, 0.3125, 0.0625, 0.3125, 0.125, 0.0625, 0.1875, 0.0625, 0.1875, 0.125, 0.125, 0.125, 0.125, 0.0, 0.1875, 0.0, 0.1875, 0.0625, 0.125, 0.0625, 0.1875, 0.0, 0.25, 0.0, 0.25, 0.0625, 0.1875, 0.0625, 0.0, 0.0625, 0.0625, 0.0625, 0.0625, 0.125, 0.0, 0.125, 0.0, 0.0, 0.0625, 0.0, 0.0625, 0.0625, 0.0, 0.0625, 0.0625, 0.0, 0.125, 0.0, 0.125, 0.0625, 0.0625, 0.0625, 0.0, 0.1875, 0.0625, 0.1875, 0.0625, 0.25, 0.0, 0.25, 0.0, 0.125, 0.0625, 0.125, 0.0625, 0.1875, 0.0, 0.1875, 0.0625, 0.125, 0.125, 0.125, 0.125, 0.1875, 0.0625, 0.1875, 0.375, 0.0625, 0.4375, 0.0625, 0.4375, 0.125, 0.375, 0.125, 0.375, 0.0, 0.4375, 0.0, 0.4375, 0.0625, 0.375, 0.0625, 0.4375, 0.0, 0.5, 0.0, 0.5, 0.0625, 0.4375, 0.0625, 0.25, 0.0625, 0.3125, 0.0625, 0.3125, 0.125, 0.25, 0.125, 0.25, 0.0, 0.3125, 0.0, 0.3125, 0.0625, 0.25, 0.0625, 0.3125, 0.0, 0.375, 0.0, 0.375, 0.0625, 0.3125, 0.0625, 0.125, 0.1875, 0.1875, 0.1875, 0.1875, 0.25, 0.125, 0.25, 0.125, 0.125, 0.1875, 0.125, 0.1875, 0.1875, 0.125, 0.1875, 0.1875, 0.125, 0.25, 0.125, 0.25, 0.1875, 0.1875, 0.1875, 0.875, 0.125, 0.8125, 0.125, 0.8125, 0.125, 0.875, 0.125, 0.25, 0.0, 0.3125, 0.0, 0.3125, 0.0, 0.25, 0.0, 0.6875, 0.125, 0.625, 0.125, 0.625, 0.125, 0.6875, 0.125, 0.5, 0.25, 0.5625, 0.25, 0.5625, 0.25, 0.5, 0.25, 1.0, 0.125, 0.9375, 0.125, 0.9375, 0.125, 1.0, 0.125, 1.0, 0.25, 1.0, 0.3125, 1.0, 0.3125, 1.0, 0.25, 0.75, 0.25, 0.8125, 0.25, 0.8125, 0.25, 0.75, 0.25, 0.625, 0.125, 0.5625, 0.125, 0.5625, 0.125, 0.625, 0.125, 0.5, 0.0, 0.5625, 0.0, 0.5625, 0.0, 0.5, 0.0, 0.25, 0.1875, 0.25, 0.25, 0.25, 0.25, 0.25, 0.1875, 0.75, 0.125, 0.6875, 0.125, 0.6875, 0.125, 0.75, 0.125, 0.0, 0.0625, 0.0, 0.0, 0.0, 0.0, 0.0, 0.0625, 0.0, 0.0, 0.0625, 0.0, 0.0625, 0.0, 0.0, 0.0, 0.625, 0.25, 0.6875, 0.25, 0.6875, 0.25, 0.625, 0.25, 0.9375, 0.0, 1.0, 0.0, 1.0, 0.0, 0.9375, 0.0, 1.0, 0.0, 1.0, 0.0625, 1.0, 0.0625, 1.0, 0.0, 0.875, 0.25, 0.9375, 0.25, 0.9375, 0.25, 0.875, 0.25, 0.25, 0.25, 0.3125, 0.25, 0.3125, 0.25, 0.25, 0.25, 1.0, 0.75, 1.0, 1.0, 1.0, 1.0, 1.0, 0.75, 0.25, 1.0, 0.0, 1.0, 0.0, 1.0, 0.25, 1.0, 0.0, 0.75, 0.0, 0.5, 0.0, 0.5, 0.0, 0.75, 0.4375, 0.0, 0.5, 0.0, 0.5, 0.0, 0.4375, 0.0, 0.6875, 0.25, 0.75, 0.25, 0.75, 0.25, 0.6875, 0.25, 0.375, 0.25, 0.4375, 0.25, 0.4375, 0.25, 0.375, 0.25, 1.0, 0.375, 1.0, 0.5, 1.0, 0.5, 1.0, 0.375, 0.9375, 0.25, 1.0, 0.25, 1.0, 0.25, 0.9375, 0.25, 0.75, 1.0, 0.5, 1.0, 0.5, 1.0, 0.75, 1.0, 0.3125, 0.125, 0.25, 0.125, 0.25, 0.125, 0.3125, 0.125, 0.4375, 0.125, 0.375, 0.125, 0.375, 0.125, 0.4375, 0.125, 0.0, 0.125, 0.0, 0.0625, 0.0, 0.0625, 0.0, 0.125, 0.4375, 0.25, 0.5, 0.25, 0.5, 0.25, 0.4375, 0.25, 0.875, 0.0, 0.9375, 0.0, 0.9375, 0.0, 0.875, 0.0, 0.0, 0.1875, 0.0, 0.125, 0.0, 0.125, 0.0, 0.1875, 0.375, 0.0, 0.4375, 0.0, 0.4375, 0.0, 0.375, 0.0, 0.8125, 0.0, 0.875, 0.0, 0.875, 0.0, 0.8125, 0.0, 0.0, 0.3125, 0.0, 0.25, 0.0, 0.25, 0.0, 0.3125, 0.375, 0.125, 0.3125, 0.125, 0.3125, 0.125, 0.375, 0.125, 0.0, 0.375, 0.0, 0.3125, 0.0, 0.3125, 0.0, 0.375, 0.3125, 0.0, 0.375, 0.0, 0.375, 0.0, 0.3125, 0.0, 0.6875, 0.0, 0.75, 0.0, 0.75, 0.0, 0.6875, 0.0, 0.5, 0.125, 0.4375, 0.125, 0.4375, 0.125, 0.5, 0.125, 0.625, 0.0, 0.6875, 0.0, 0.6875, 0.0, 0.625, 0.0, 1.0, 0.3125, 1.0, 0.375, 1.0, 0.375, 1.0, 0.3125, 1.0, 0.5, 1.0, 0.75, 1.0, 0.75, 1.0, 0.5, 0.125, 0.0, 0.1875, 0.0, 0.1875, 0.0, 0.125, 0.0, 0.5, 1.0, 0.25, 1.0, 0.25, 1.0, 0.5, 1.0, 0.5625, 0.25, 0.625, 0.25, 0.625, 0.25, 0.5625, 0.25, 0.0, 1.0, 0.0, 0.75, 0.0, 0.75, 0.0, 1.0, 0.8125, 0.25, 0.875, 0.25, 0.875, 0.25, 0.8125, 0.25, 0.1875, 0.0, 0.25, 0.0, 0.25, 0.0, 0.1875, 0.0, 0.25, 0.125, 0.25, 0.1875, 0.25, 0.1875, 0.25, 0.125, 0.0, 0.5, 0.0, 0.375, 0.0, 0.375, 0.0, 0.5, 1.0, 1.0, 0.75, 1.0, 0.75, 1.0, 1.0, 1.0, 0.8125, 0.125, 0.75, 0.125, 0.75, 0.125, 0.8125, 0.125, 0.5625, 0.0, 0.625, 0.0, 0.625, 0.0, 0.5625, 0.0, 0.3125, 0.25, 0.375, 0.25, 0.375, 0.25, 0.3125, 0.25, 0.9375, 0.125, 0.875, 0.125, 0.875, 0.125, 0.9375, 0.125, 0.0625, 0.0, 0.125, 0.0, 0.125, 0.0, 0.0625, 0.0, 0.0, 0.25, 0.0, 0.1875, 0.0, 0.1875, 0.0, 0.25, 1.0, 0.0625, 1.0, 0.125, 1.0, 0.125, 1.0, 0.0625, 0.75, 0.0, 0.8125, 0.0, 0.8125, 0.0, 0.75, 0.0, 0.5625, 0.125, 0.5, 0.125, 0.5, 0.125, 0.5625, 0.125])
me_plane_005.update()

# ---- objects
ob_floor = bpy.data.objects.new('floor', me_plane_001)
ob_wall_right = bpy.data.objects.new('wall-right', me_plane_002)
ob_wall_left = bpy.data.objects.new('wall-left', me_plane_003)
ob_wall_back = bpy.data.objects.new('wall-back', me_plane_005)
ob_light = bpy.data.objects.new('Light', light_light)
ob_camera = bpy.data.objects.new('Camera', cam_camera)

# ---- transforms, parenting, visibility, modifiers, constraints
ob_floor.location = (0.0, 0.0, 0.0)
ob_floor.scale = (2.0, 3.0, 1.0)
ob_wall_right.location = (0.0, -3.0, 1.0)
ob_wall_right.rotation_euler = (0.0, 1.571, 1.571)
ob_wall_right.scale = (1.0, 2.0, 1.0)
ob_wall_left.location = (0.0, 3.0, 1.0)
ob_wall_left.rotation_euler = (0.0, 1.571, 1.571)
ob_wall_left.scale = (1.0, 2.0, 1.0)
ob_wall_back.location = (2.0, 0.0, 1.0)
ob_wall_back.rotation_euler = (0.0, 1.571, 0.0)
ob_wall_back.scale = (1.0, 3.0, 1.0)
ob_light.location = (-1.38, -8.808, 2.532)
ob_light.rotation_euler = (0.6503, 0.05522, 1.866)
ob_light.lock_rotations_4d = False
ob_light.empty_display_type = 'ARROWS'
ob_light.color = (0.0, 0.0, 0.0, 0.0)
ob_light.lineart.crease_threshold = 0.0
ob_camera.location = (-5.49, 3.96, 4.0)
ob_camera.rotation_euler = (1.152, 0.0, -2.182)
ob_camera.lock_rotations_4d = False
ob_camera.empty_display_type = 'ARROWS'
ob_camera.color = (0.0, 0.0, 0.0, 0.0)
ob_camera.display_type = 'WIRE'
ob_camera.lineart.crease_threshold = 0.0

# ---- collection membership
scene.collection.objects.link(ob_floor)
scene.collection.objects.link(ob_wall_right)
scene.collection.objects.link(ob_wall_left)
scene.collection.objects.link(ob_wall_back)
col_collection.objects.link(ob_light)
col_collection.objects.link(ob_camera)

# ---- scene / render settings (as saved in the file)
scene.camera = ob_camera
scene.frame_start = 1; scene.frame_end = 250; scene.frame_set(19)
scene.render.engine = 'BLENDER_EEVEE_NEXT'
scene.cycles.sampling_pattern = 'TABULATED_SOBOL'
scene.cycles.use_light_tree = False
scene.eevee.taa_render_samples = 128
scene.view_settings.view_transform = 'Filmic'
bpy.context.view_layer.update()
